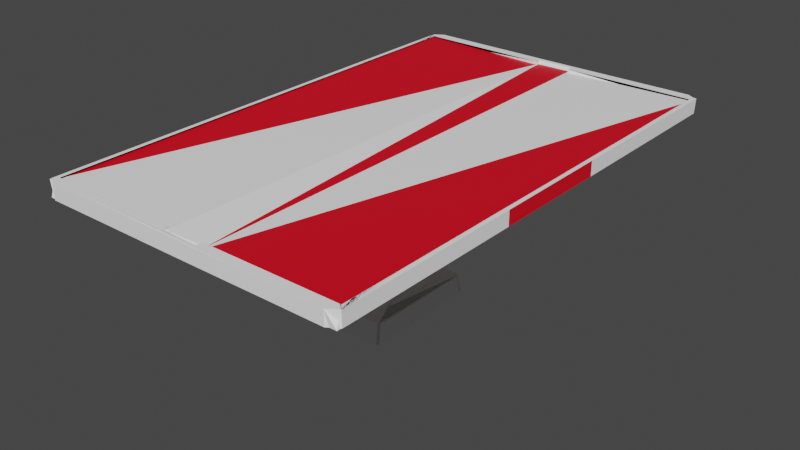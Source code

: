 # Source: GasStation.blend  (saved by Blender 3.6.11; exported with 4.5.12 LTS)
import bpy
from mathutils import Matrix  # noqa: F401  (used for matrix-valued properties, if any)

bpy.ops.wm.read_factory_settings(use_empty=True)
scene = bpy.context.scene
scene.name = 'Scene'

# ---- collections
col_collection = bpy.data.collections.new('Collection'); scene.collection.children.link(col_collection)

# ---- materials (node trees are filled in below, after node groups)
mat_material_005 = bpy.data.materials.new('Material.005')
mat_material_005.use_transparent_shadow = False
mat_material_001 = bpy.data.materials.new('Material.001')
mat_material_001.use_transparent_shadow = False
mat_material_023 = bpy.data.materials.new('Material.023')
mat_material_023.use_transparent_shadow = False
mat_material_025 = bpy.data.materials.new('Material.025')
mat_material_025.use_transparent_shadow = False

# ---- material node trees
mat_material_005.use_nodes = True; mat_material_005.node_tree.nodes.clear()
_N = mat_material_005.node_tree.nodes; _L = mat_material_005.node_tree.links
n0 = _N.new('ShaderNodeBsdfPrincipled'); n0.name = 'Principled BSDF'; n0.location = (10, 300)
n0.distribution = 'GGX'
n0.subsurface_method = 'BURLEY'
n0.inputs[0].default_value = (1.0, 1.0, 1.0, 1.0)
n0.inputs[3].default_value = 1.45
n0.inputs[27].default_value = (0.0, 0.0, 0.0, 1.0)
n0.inputs[28].default_value = 1.0
n1 = _N.new('ShaderNodeOutputMaterial'); n1.name = 'Material Output'; n1.location = (300, 300)
_L.new(n0.outputs[0], n1.inputs[0])
n1.is_active_output = True
mat_material_001.use_nodes = True; mat_material_001.node_tree.nodes.clear()
_N = mat_material_001.node_tree.nodes; _L = mat_material_001.node_tree.links
n0 = _N.new('ShaderNodeBsdfPrincipled'); n0.name = 'Principled BSDF'; n0.location = (10, 300)
n0.distribution = 'GGX'
n0.subsurface_method = 'BURLEY'
n0.inputs[0].default_value = (0.8, 0.0, 0.01341, 1.0)
n0.inputs[3].default_value = 1.45
n0.inputs[27].default_value = (0.0, 0.0, 0.0, 1.0)
n0.inputs[28].default_value = 1.0
n1 = _N.new('ShaderNodeOutputMaterial'); n1.name = 'Material Output'; n1.location = (300, 300)
_L.new(n0.outputs[0], n1.inputs[0])
n1.is_active_output = True
mat_material_023.use_nodes = True; mat_material_023.node_tree.nodes.clear()
_N = mat_material_023.node_tree.nodes; _L = mat_material_023.node_tree.links
n0 = _N.new('ShaderNodeBsdfPrincipled'); n0.name = 'Principled BSDF'; n0.location = (10, 300)
n0.distribution = 'GGX'
n0.subsurface_method = 'BURLEY'
n0.inputs[0].default_value = (0.8, 0.0, 0.01341, 1.0)
n0.inputs[3].default_value = 1.45
n0.inputs[27].default_value = (0.0, 0.0, 0.0, 1.0)
n0.inputs[28].default_value = 1.0
n1 = _N.new('ShaderNodeOutputMaterial'); n1.name = 'Material Output'; n1.location = (300, 300)
_L.new(n0.outputs[0], n1.inputs[0])
n1.is_active_output = True
mat_material_025.use_nodes = True; mat_material_025.node_tree.nodes.clear()
_N = mat_material_025.node_tree.nodes; _L = mat_material_025.node_tree.links
n0 = _N.new('ShaderNodeBsdfPrincipled'); n0.name = 'Principled BSDF'; n0.location = (10, 300)
n0.distribution = 'GGX'
n0.subsurface_method = 'BURLEY'
n0.inputs[0].default_value = (0.8, 0.0, 0.01341, 1.0)
n0.inputs[3].default_value = 1.45
n0.inputs[27].default_value = (0.0, 0.0, 0.0, 1.0)
n0.inputs[28].default_value = 1.0
n1 = _N.new('ShaderNodeOutputMaterial'); n1.name = 'Material Output'; n1.location = (300, 300)
_L.new(n0.outputs[0], n1.inputs[0])
n1.is_active_output = True

# ---- world
world_world = bpy.data.worlds.new('World'); scene.world = world_world
world_world.use_nodes = True; world_world.node_tree.nodes.clear()
_N = world_world.node_tree.nodes; _L = world_world.node_tree.links
n0 = _N.new('ShaderNodeOutputWorld'); n0.name = 'World Output'; n0.location = (300, 300)
n1 = _N.new('ShaderNodeBackground'); n1.name = 'Background'; n1.location = (10, 300)
n1.inputs[0].default_value = (0.05088, 0.05088, 0.05088, 1.0)
_L.new(n1.outputs[0], n0.inputs[0])
n0.is_active_output = True
world_world.color = (0.05088, 0.05088, 0.05088)
world_world.use_sun_shadow = False
world_world.sun_shadow_jitter_overblur = 0.0

# ---- meshes
me_cube_003 = bpy.data.meshes.new('Cube.003')
me_cube_003.from_pydata([(-0.7965, -2.407, -0.2325), (-1.0, -2.198, -0.2325), (-0.4824, -1.178, 0.6056), (-0.4508, -1.29, 0.5264), (-1.0, 2.198, -0.2325), (-0.7965, 2.407, -0.2325), (-0.4508, 1.29, 0.5264), (-0.4824, 1.178, 0.6056), (1.0, -2.198, -0.2325), (0.7965, -2.407, -0.2325), (0.4508, -1.29, 0.5264), (0.4824, -1.178, 0.6056), (0.7965, 2.407, -0.2325), (1.0, 2.198, -0.2325), (0.4824, 1.178, 0.6056), (0.4508, 1.29, 0.5264), (-0.7965, -2.231, 0.5264), (-1.0, -2.022, 0.5264), (-1.0, 2.022, 0.5264), (-0.7965, 2.231, 0.5264), (0.7965, 2.231, 0.5264), (1.0, 2.022, 0.5264), (1.0, -2.022, 0.5264), (0.7965, -2.231, 0.5264), (-0.4508, -1.29, 5.145), (-0.4824, -1.178, 5.066), (-0.4824, 1.178, 5.066), (-0.4508, 1.29, 5.145), (0.4508, 1.29, 5.145), (0.4824, 1.178, 5.066), (0.4824, -1.178, 5.066), (0.4508, -1.29, 5.145), (-0.9476, -2.651, 5.858), (-1.199, -2.393, 5.859), (-1.199, 2.393, 5.859), (-0.9476, 2.651, 5.858), (0.9476, 2.651, 5.858), (1.199, 2.393, 5.859), (1.199, -2.393, 5.859), (0.9476, -2.651, 5.858), (-5.608, -2.256, 5.867), (-5.608, 2.256, 5.867), (5.608, 2.256, 5.867), (5.608, -2.256, 5.867), (-5.777, -2.256, 6.409), (-5.777, 2.256, 6.409), (5.944, 2.256, 6.409), (5.944, -2.256, 6.409), (-0.8056, -9.564, 5.858), (-0.862, -9.325, 5.858), (-0.862, 9.325, 5.858), (-0.8056, 9.564, 5.858), (0.8056, 9.564, 5.858), (0.862, 9.325, 5.858), (0.862, -9.325, 5.858), (0.8056, -9.564, 5.858), (-0.8056, -9.564, 6.4), (-0.862, -9.325, 6.4), (-0.862, 9.325, 6.4), (-0.8056, 9.564, 6.4), (0.8056, 9.564, 6.4), (0.862, 9.325, 6.4), (0.862, -9.325, 6.4), (0.8056, -9.564, 6.4), (5.777, 9.158, 6.409), (5.777, -9.158, 6.409), (5.555, 9.564, 5.868), (5.555, 9.564, 6.409), (-5.555, -9.564, 5.868), (-5.608, -8.988, 5.867), (-5.608, 8.988, 5.867), (-5.555, 9.564, 5.868), (5.608, 8.988, 5.867), (5.608, -8.988, 5.867), (5.555, -9.564, 5.868), (-5.555, -9.564, 6.409), (-5.777, -9.158, 6.409), (-5.777, 9.158, 6.409), (-5.555, 9.564, 6.409), (5.555, -9.564, 6.409), (-0.8056, -2.314, 5.858), (-0.862, -2.256, 5.858), (-0.862, 2.256, 5.858), (-0.8056, 2.314, 5.858), (0.8056, 2.314, 5.858), (0.862, 2.256, 5.858), (0.862, -2.256, 5.858), (0.8056, -2.314, 5.858), (5.944, -9.325, 5.868), (5.944, -2.256, 5.868), (-5.944, -2.256, 5.868), (-5.944, 2.256, 5.868), (5.944, 2.256, 5.868), (-5.944, -9.325, 5.868), (5.944, 9.325, 5.868), (-5.944, 9.325, 5.868), (-0.539, -9.227, 5.858), (-0.5954, -8.988, 5.858), (-0.5954, 8.988, 5.858), (-0.539, 9.227, 5.858), (0.539, 9.227, 5.858), (0.5954, 8.988, 5.858), (0.5954, -8.988, 5.858), (0.539, -9.227, 5.858), (0.539, -9.227, 6.036), (0.9476, -2.651, 6.036), (1.199, -2.393, 6.036), (0.5954, -8.988, 6.036), (-1.199, 2.393, 6.036), (-0.5954, 8.988, 6.036), (1.199, 2.393, 6.036), (0.5954, 8.988, 6.036), (-0.5954, -8.988, 6.036), (-1.199, -2.393, 6.036), (-5.608, -2.256, 6.045), (-0.9476, -2.651, 6.036), (-0.539, -9.227, 6.036), (-5.608, 2.256, 6.045), (0.539, 9.227, 6.036), (0.9476, 2.651, 6.036), (-0.9476, 2.651, 6.036), (-0.539, 9.227, 6.036), (5.608, 2.256, 6.045), (5.608, -2.256, 6.045), (5.608, -8.988, 6.045), (-5.608, -8.988, 6.045), (5.608, 8.988, 6.045), (-5.608, 8.988, 6.045), (-0.4824, -1.257, 0.5264), (-0.4824, 1.257, 0.5264), (0.4824, -1.257, 0.5264), (0.4824, 1.257, 0.5264), (-0.4824, -1.257, 5.145), (-0.4824, 1.257, 5.145), (0.4824, -1.257, 5.145), (0.4824, 1.257, 5.145), (-0.3761, -1.178, 0.6056), (-0.3761, 1.178, 0.6056), (0.3761, -1.178, 0.6056), (0.3761, 1.178, 0.6056), (-0.3761, -1.178, 5.066), (-0.3761, 1.178, 5.066), (0.3761, -1.178, 5.066), (0.3761, 1.178, 5.066), (-5.944, -9.325, 6.409), (-5.944, -2.256, 6.409), (5.777, -2.256, 6.409), (5.944, -9.325, 6.409), (5.944, 9.325, 6.409), (5.777, 2.256, 6.409), (-5.944, 2.256, 6.409), (-5.944, 9.325, 6.409), (-0.6733, -9.397, 6.4), (-0.7297, -9.158, 6.4), (-0.7297, 9.158, 6.4), (-0.6733, 9.397, 6.4), (0.6733, 9.397, 6.4), (0.7297, 9.158, 6.4), (0.7297, -9.158, 6.4), (0.6733, -9.397, 6.4), (-0.8056, -2.314, 6.206), (-0.862, -2.256, 6.206), (-0.862, 2.256, 6.206), (-0.8056, 2.314, 6.206), (0.8056, 2.314, 6.206), (0.862, 2.256, 6.206), (0.862, -2.256, 6.206), (0.8056, -2.314, 6.206), (5.777, 2.256, 6.215), (0.6733, -9.397, 6.206), (5.777, -2.256, 6.215), (0.7297, -9.158, 6.206), (-0.7297, 9.158, 6.206), (0.7297, 9.158, 6.206), (-0.6733, -9.397, 6.206), (-0.7297, -9.158, 6.206), (-0.6733, 9.397, 6.206), (0.6733, 9.397, 6.206), (-5.777, -2.256, 6.215), (-5.777, 2.256, 6.215), (-5.777, -9.158, 6.215), (5.777, -9.158, 6.215), (5.777, 9.158, 6.215), (-5.777, 9.158, 6.215)], [], [(9, 23, 16, 0), (13, 21, 22, 8), (128, 3, 24, 132), (1, 17, 18, 4), (5, 19, 20, 12), (0, 16, 17, 1), (19, 5, 4, 18), (21, 13, 12, 20), (23, 9, 8, 22), (4, 5, 12, 13, 8, 9, 0, 1), (3, 128, 17, 16), (129, 6, 19, 18), (15, 131, 21, 20), (130, 10, 23, 22), (128, 129, 18, 17), (10, 3, 16, 23), (131, 130, 22, 21), (6, 15, 20, 19), (134, 135, 85, 86), (15, 6, 27, 28), (3, 10, 31, 24), (10, 130, 134, 31), (6, 129, 133, 27), (11, 14, 139, 138), (29, 30, 142, 143), (131, 15, 28, 135), (145, 90, 93, 144), (133, 132, 81, 82), (135, 28, 84, 85), (132, 24, 80, 81), (28, 27, 83, 84), (24, 31, 87, 80), (31, 134, 86, 87), (27, 133, 82, 83), (158, 65, 181, 171), (77, 45, 179, 183), (32, 39, 105, 115), (72, 42, 122, 126), (64, 157, 173, 182), (146, 149, 168, 170), (89, 47, 147, 88), (156, 155, 176, 177), (99, 100, 118, 121), (89, 92, 46, 47), (91, 90, 145, 150), (45, 44, 178, 179), (46, 92, 94, 148), (152, 159, 169, 174), (34, 33, 113, 108), (69, 40, 114, 125), (149, 64, 182, 168), (103, 96, 116, 104), (39, 38, 106, 105), (42, 43, 123, 122), (102, 103, 104, 107), (91, 150, 151, 95), (159, 158, 171, 169), (37, 36, 119, 110), (56, 57, 144, 75), (51, 50, 95, 71), (48, 56, 75, 68), (49, 48, 68, 93), (52, 51, 59, 60), (48, 55, 63, 56), (52, 60, 67, 66), (71, 95, 151, 78), (94, 66, 67, 148), (93, 68, 75, 144), (74, 88, 147, 79), (63, 55, 74, 79), (53, 52, 66, 94), (58, 59, 78, 151), (59, 51, 71, 78), (55, 54, 88, 74), (60, 61, 148, 67), (62, 63, 79, 147), (40, 41, 117, 114), (65, 146, 170, 181), (157, 156, 177, 173), (100, 101, 111, 118), (154, 77, 183, 172), (44, 76, 180, 178), (32, 33, 81, 80), (34, 35, 83, 82), (36, 37, 85, 84), (38, 39, 87, 86), (33, 34, 82, 81), (39, 32, 80, 87), (37, 38, 86, 85), (35, 36, 84, 83), (73, 43, 89, 88), (41, 40, 90, 91), (43, 42, 92, 89), (40, 69, 93, 90), (42, 72, 94, 92), (70, 41, 91, 95), (97, 96, 48, 49), (99, 98, 50, 51), (101, 100, 52, 53), (103, 102, 54, 55), (96, 103, 55, 48), (100, 99, 51, 52), (69, 97, 49, 93), (98, 70, 95, 50), (72, 101, 53, 94), (102, 73, 88, 54), (108, 117, 127, 109), (105, 106, 107, 104), (110, 119, 118, 111), (114, 113, 112, 125), (120, 108, 109, 121), (122, 110, 111, 126), (113, 115, 116, 112), (119, 120, 121, 118), (108, 113, 114, 117), (106, 110, 122, 123), (106, 123, 124, 107), (115, 105, 104, 116), (97, 69, 125, 112), (41, 70, 127, 117), (38, 37, 110, 106), (70, 98, 109, 127), (96, 97, 112, 116), (36, 35, 120, 119), (101, 72, 126, 111), (33, 32, 115, 113), (98, 99, 121, 109), (43, 73, 124, 123), (73, 102, 107, 124), (35, 34, 108, 120), (2, 7, 129, 128), (14, 11, 130, 131), (26, 25, 132, 133), (30, 29, 135, 134), (25, 2, 128, 132), (11, 30, 134, 130), (7, 26, 133, 129), (29, 14, 131, 135), (138, 139, 143, 142), (137, 136, 140, 141), (26, 7, 137, 141), (2, 25, 140, 136), (25, 26, 141, 140), (7, 2, 136, 137), (14, 29, 143, 139), (30, 11, 138, 142), (76, 44, 145, 144), (146, 65, 147, 47), (64, 149, 46, 148), (44, 45, 150, 145), (149, 146, 47, 46), (45, 77, 151, 150), (152, 153, 57, 56), (154, 155, 59, 58), (156, 157, 61, 60), (158, 159, 63, 62), (159, 152, 56, 63), (155, 156, 60, 59), (157, 64, 148, 61), (65, 158, 62, 147), (153, 76, 144, 57), (77, 154, 58, 151), (165, 164, 163, 162, 161, 160, 167, 166), (164, 165, 173, 177), (165, 166, 170, 168), (179, 162, 172, 183), (162, 163, 176, 172), (165, 168, 182, 173), (160, 161, 175, 174), (163, 164, 177, 176), (161, 162, 179, 178), (170, 166, 171, 181), (166, 167, 169, 171), (161, 178, 180, 175), (167, 160, 174, 169), (153, 152, 174, 175), (76, 153, 175, 180), (155, 154, 172, 176)])
me_cube_003.polygons.foreach_set('material_index', [0, 0, 0, 0, 0, 0, 0, 0, 0, 0, 0, 0, 0, 0, 0, 0, 0, 0, 1, 0, 0, 0, 0, 0, 0, 0, 0, 1, 1, 1, 1, 1, 1, 1, 0, 0, 1, 0, 0, 1, 0, 0, 0, 1, 1, 1, 0, 0, 1, 0, 0, 0, 1, 1, 0, 0, 0, 1, 0, 0, 0, 0, 0, 0, 0, 0, 0, 0, 0, 0, 0, 0, 0, 0, 0, 0, 1, 0, 0, 0, 0, 0, 1, 1, 1, 1, 1, 1, 1, 1, 0, 1, 1, 0, 0, 0, 0, 0, 0, 0, 0, 0, 0, 0, 0, 0, 0, 0, 0, 0, 0, 0, 0, 0, 1, 1, 0, 0, 0, 0, 1, 0, 0, 1, 0, 1, 0, 0, 0, 1, 0, 0, 0, 0, 0, 0, 0, 0, 0, 0, 0, 0, 0, 0, 0, 0, 0, 0, 0, 1, 1, 0, 0, 0, 0, 0, 0, 0, 0, 0, 0, 0, 1, 0, 1, 0, 0, 0, 0, 0, 1, 0, 0, 0, 0, 0, 0, 0])
_uv = me_cube_003.uv_layers.new(name='UVMap')
_uv.uv.foreach_set('vector', [0.375, 0.7754, 0.625, 0.7754, 0.625, 0.9746, 0.375, 0.9746, 0.375, 0.5108, 0.625, 0.5117, 0.625, 0.7383, 0.375, 0.7392, 0.8413, 0.7322, 0.8354, 0.7349, 0.8354, 0.7349, 0.8413, 0.7322, 0.375, 0.01085, 0.625, 0.0117, 0.625, 0.2383, 0.375, 0.2392, 0.375, 0.2754, 0.625, 0.2754, 0.625, 0.4746, 0.375, 0.4746, 0.375, 0.0, 0.625, 0.0, 0.625, 0.0117, 0.375, 0.01085, 0.625, 0.2754, 0.375, 0.2754, 0.375, 0.2392, 0.625, 0.2383, 0.625, 0.5117, 0.375, 0.5108, 0.375, 0.4746, 0.625, 0.4746, 0.625, 0.7754, 0.375, 0.7754, 0.375, 0.7392, 0.625, 0.7383, 0.125, 0.5108, 0.1504, 0.5, 0.3496, 0.5, 0.375, 0.5108, 0.375, 0.7392, 0.3496, 0.75, 0.1504, 0.75, 0.125, 0.7392, 0.8354, 0.7349, 0.8413, 0.7322, 0.875, 0.7383, 0.8496, 0.75, 0.8413, 0.5178, 0.8354, 0.5151, 0.8496, 0.5, 0.875, 0.5117, 0.6646, 0.5151, 0.6587, 0.5178, 0.625, 0.5117, 0.6504, 0.5, 0.6587, 0.7322, 0.6646, 0.7349, 0.6504, 0.75, 0.625, 0.7383, 0.8413, 0.7322, 0.8413, 0.5178, 0.875, 0.5117, 0.875, 0.7383, 0.6646, 0.7349, 0.8354, 0.7349, 0.8496, 0.75, 0.6504, 0.75, 0.6587, 0.5178, 0.6587, 0.7322, 0.625, 0.7383, 0.625, 0.5117, 0.8354, 0.5151, 0.6646, 0.5151, 0.6504, 0.5, 0.8496, 0.5, 0.6587, 0.7322, 0.6587, 0.5178, 0.6587, 0.5178, 0.6587, 0.7322, 0.6646, 0.5151, 0.8354, 0.5151, 0.8354, 0.5151, 0.6646, 0.5151, 0.8354, 0.7349, 0.6646, 0.7349, 0.6646, 0.7349, 0.8354, 0.7349, 0.6646, 0.7349, 0.6587, 0.7322, 0.6587, 0.7322, 0.6646, 0.7349, 0.8354, 0.5151, 0.8413, 0.5178, 0.8413, 0.5178, 0.8354, 0.5151, 0.6587, 0.7254, 0.6587, 0.5246, 0.6587, 0.5246, 0.6587, 0.7254, 0.6587, 0.5246, 0.6587, 0.7254, 0.6587, 0.7254, 0.6587, 0.5246, 0.6587, 0.5178, 0.6646, 0.5151, 0.6646, 0.5151, 0.6587, 0.5178, 0.8413, 0.7322, 0.8413, 0.7322, 0.8413, 0.7322, 0.8413, 0.7322, 0.8413, 0.5178, 0.8413, 0.7322, 0.8413, 0.7322, 0.8413, 0.5178, 0.6587, 0.5178, 0.6646, 0.5151, 0.6646, 0.5151, 0.6587, 0.5178, 0.8413, 0.7322, 0.8354, 0.7349, 0.8354, 0.7349, 0.8413, 0.7322, 0.6646, 0.5151, 0.8354, 0.5151, 0.8354, 0.5151, 0.6646, 0.5151, 0.8354, 0.7349, 0.6646, 0.7349, 0.6646, 0.7349, 0.8354, 0.7349, 0.6646, 0.7349, 0.6587, 0.7322, 0.6587, 0.7322, 0.6646, 0.7349, 0.8354, 0.5151, 0.8413, 0.5178, 0.8413, 0.5178, 0.8354, 0.5151, 0.6587, 0.7322, 0.6587, 0.7322, 0.6587, 0.7322, 0.6587, 0.7322, 0.8413, 0.5178, 0.8413, 0.5178, 0.8413, 0.5178, 0.8413, 0.5178, 0.8504, 0.7349, 0.6496, 0.7349, 0.6496, 0.7349, 0.8504, 0.7349, 0.6587, 0.5178, 0.6587, 0.5178, 0.6587, 0.5178, 0.6587, 0.5178, 0.6587, 0.5178, 0.6587, 0.5178, 0.6587, 0.5178, 0.6587, 0.5178, 0.6587, 0.7322, 0.6587, 0.5178, 0.6587, 0.5178, 0.6587, 0.7322, 0.6587, 0.7322, 0.6587, 0.7322, 0.6587, 0.7322, 0.6587, 0.7322, 0.6786, 0.5151, 0.8214, 0.5151, 0.8214, 0.5151, 0.6786, 0.5151, 0.8071, 0.5151, 0.6929, 0.5151, 0.6929, 0.5151, 0.8071, 0.5151, 0.6587, 0.7322, 0.6587, 0.5178, 0.6587, 0.5178, 0.6587, 0.7322, 0.8413, 0.5178, 0.8413, 0.7322, 0.8413, 0.7322, 0.8413, 0.5178, 0.8413, 0.5178, 0.8413, 0.7322, 0.8413, 0.7322, 0.8413, 0.5178, 0.6587, 0.5178, 0.6587, 0.5178, 0.6587, 0.5178, 0.6587, 0.5178, 0.8214, 0.7349, 0.6786, 0.7349, 0.6786, 0.7349, 0.8214, 0.7349, 0.8413, 0.5113, 0.8413, 0.7387, 0.8413, 0.7387, 0.8413, 0.5113, 0.8413, 0.7322, 0.8413, 0.7322, 0.8413, 0.7322, 0.8413, 0.7322, 0.6587, 0.5178, 0.6587, 0.5178, 0.6587, 0.5178, 0.6587, 0.5178, 0.6929, 0.7349, 0.8071, 0.7349, 0.8071, 0.7349, 0.6929, 0.7349, 0.6496, 0.7349, 0.6587, 0.7387, 0.6587, 0.7387, 0.6496, 0.7349, 0.6587, 0.5178, 0.6587, 0.7322, 0.6587, 0.7322, 0.6587, 0.5178, 0.6587, 0.7322, 0.6929, 0.7349, 0.6929, 0.7349, 0.6587, 0.7322, 0.8413, 0.5178, 0.8413, 0.5178, 0.8413, 0.5178, 0.8413, 0.5178, 0.6786, 0.7349, 0.6587, 0.7322, 0.6587, 0.7322, 0.6786, 0.7349, 0.6587, 0.5113, 0.6496, 0.5151, 0.6496, 0.5151, 0.6587, 0.5113, 0.8354, 0.7349, 0.8413, 0.7322, 0.8413, 0.7322, 0.8354, 0.7349, 0.8354, 0.5151, 0.8413, 0.5178, 0.8413, 0.5178, 0.8354, 0.5151, 0.8354, 0.7349, 0.8354, 0.7349, 0.8354, 0.7349, 0.8354, 0.7349, 0.8413, 0.7322, 0.8354, 0.7349, 0.8354, 0.7349, 0.8413, 0.7322, 0.6646, 0.5151, 0.8354, 0.5151, 0.8354, 0.5151, 0.6646, 0.5151, 0.8354, 0.7349, 0.6646, 0.7349, 0.6646, 0.7349, 0.8354, 0.7349, 0.6646, 0.5151, 0.6646, 0.5151, 0.6646, 0.5151, 0.6646, 0.5151, 0.8354, 0.5151, 0.8413, 0.5178, 0.8413, 0.5178, 0.8354, 0.5151, 0.6587, 0.5178, 0.6646, 0.5151, 0.6646, 0.5151, 0.6587, 0.5178, 0.8413, 0.7322, 0.8354, 0.7349, 0.8354, 0.7349, 0.8413, 0.7322, 0.6646, 0.7349, 0.6587, 0.7322, 0.6587, 0.7322, 0.6646, 0.7349, 0.6646, 0.7349, 0.6646, 0.7349, 0.6646, 0.7349, 0.6646, 0.7349, 0.6587, 0.5178, 0.6646, 0.5151, 0.6646, 0.5151, 0.6587, 0.5178, 0.8413, 0.5178, 0.8354, 0.5151, 0.8354, 0.5151, 0.8413, 0.5178, 0.8354, 0.5151, 0.8354, 0.5151, 0.8354, 0.5151, 0.8354, 0.5151, 0.6646, 0.7349, 0.6587, 0.7322, 0.6587, 0.7322, 0.6646, 0.7349, 0.6646, 0.5151, 0.6587, 0.5178, 0.6587, 0.5178, 0.6646, 0.5151, 0.6587, 0.7322, 0.6646, 0.7349, 0.6646, 0.7349, 0.6587, 0.7322, 0.8413, 0.7322, 0.8413, 0.5178, 0.8413, 0.5178, 0.8413, 0.7322, 0.6587, 0.7322, 0.6587, 0.7322, 0.6587, 0.7322, 0.6587, 0.7322, 0.6587, 0.5178, 0.6786, 0.5151, 0.6786, 0.5151, 0.6587, 0.5178, 0.6929, 0.5151, 0.6587, 0.5178, 0.6587, 0.5178, 0.6929, 0.5151, 0.8413, 0.5178, 0.8413, 0.5178, 0.8413, 0.5178, 0.8413, 0.5178, 0.8413, 0.7322, 0.8413, 0.7322, 0.8413, 0.7322, 0.8413, 0.7322, 0.8504, 0.7349, 0.8413, 0.7387, 0.8413, 0.7322, 0.8354, 0.7349, 0.8413, 0.5113, 0.8504, 0.5151, 0.8354, 0.5151, 0.8413, 0.5178, 0.6496, 0.5151, 0.6587, 0.5113, 0.6587, 0.5178, 0.6646, 0.5151, 0.6587, 0.7387, 0.6496, 0.7349, 0.6646, 0.7349, 0.6587, 0.7322, 0.8413, 0.7387, 0.8413, 0.5113, 0.8413, 0.5178, 0.8413, 0.7322, 0.6496, 0.7349, 0.8504, 0.7349, 0.8354, 0.7349, 0.6646, 0.7349, 0.6587, 0.5113, 0.6587, 0.7387, 0.6587, 0.7322, 0.6587, 0.5178, 0.8504, 0.5151, 0.6496, 0.5151, 0.6646, 0.5151, 0.8354, 0.5151, 0.6587, 0.7322, 0.6587, 0.7322, 0.6587, 0.7322, 0.6587, 0.7322, 0.8413, 0.5178, 0.8413, 0.7322, 0.8413, 0.7322, 0.8413, 0.5178, 0.6587, 0.7322, 0.6587, 0.5178, 0.6587, 0.5178, 0.6587, 0.7322, 0.8413, 0.7322, 0.8413, 0.7322, 0.8413, 0.7322, 0.8413, 0.7322, 0.6587, 0.5178, 0.6587, 0.5178, 0.6587, 0.5178, 0.6587, 0.5178, 0.8413, 0.5178, 0.8413, 0.5178, 0.8413, 0.5178, 0.8413, 0.5178, 0.8413, 0.7322, 0.8071, 0.7349, 0.8354, 0.7349, 0.8413, 0.7322, 0.8071, 0.5151, 0.8413, 0.5178, 0.8413, 0.5178, 0.8354, 0.5151, 0.6587, 0.5178, 0.6929, 0.5151, 0.6646, 0.5151, 0.6587, 0.5178, 0.6929, 0.7349, 0.6587, 0.7322, 0.6587, 0.7322, 0.6646, 0.7349, 0.8071, 0.7349, 0.6929, 0.7349, 0.6646, 0.7349, 0.8354, 0.7349, 0.6929, 0.5151, 0.8071, 0.5151, 0.8354, 0.5151, 0.6646, 0.5151, 0.8413, 0.7322, 0.8413, 0.7322, 0.8413, 0.7322, 0.8413, 0.7322, 0.8413, 0.5178, 0.8413, 0.5178, 0.8413, 0.5178, 0.8413, 0.5178, 0.6587, 0.5178, 0.6587, 0.5178, 0.6587, 0.5178, 0.6587, 0.5178, 0.6587, 0.7322, 0.6587, 0.7322, 0.6587, 0.7322, 0.6587, 0.7322, 0.8413, 0.5178, 0.8413, 0.5178, 0.8413, 0.5178, 0.8413, 0.5178, 0.6496, 0.7349, 0.6587, 0.7387, 0.6587, 0.7322, 0.6929, 0.7349, 0.6587, 0.5113, 0.6496, 0.5151, 0.6929, 0.5151, 0.6587, 0.5178, 0.8413, 0.7322, 0.8413, 0.7322, 0.8413, 0.7322, 0.8413, 0.7322, 0.8504, 0.5151, 0.8413, 0.5113, 0.8413, 0.5178, 0.8071, 0.5151, 0.6587, 0.5178, 0.6587, 0.5178, 0.6587, 0.5178, 0.6587, 0.5178, 0.8413, 0.7387, 0.8504, 0.7349, 0.8071, 0.7349, 0.8413, 0.7322, 0.6496, 0.5151, 0.8504, 0.5151, 0.8071, 0.5151, 0.6929, 0.5151, 0.8413, 0.5113, 0.8413, 0.7387, 0.8413, 0.7322, 0.8413, 0.5178, 0.6587, 0.7387, 0.6587, 0.5113, 0.6587, 0.5178, 0.6587, 0.7322, 0.6587, 0.7322, 0.6587, 0.7322, 0.6587, 0.7322, 0.6587, 0.7322, 0.8504, 0.7349, 0.6496, 0.7349, 0.6929, 0.7349, 0.8071, 0.7349, 0.8413, 0.7322, 0.8413, 0.7322, 0.8413, 0.7322, 0.8413, 0.7322, 0.8413, 0.5178, 0.8413, 0.5178, 0.8413, 0.5178, 0.8413, 0.5178, 0.6587, 0.7387, 0.6587, 0.5113, 0.6587, 0.5113, 0.6587, 0.7387, 0.8413, 0.5178, 0.8413, 0.5178, 0.8413, 0.5178, 0.8413, 0.5178, 0.8071, 0.7349, 0.8413, 0.7322, 0.8413, 0.7322, 0.8071, 0.7349, 0.6496, 0.5151, 0.8504, 0.5151, 0.8504, 0.5151, 0.6496, 0.5151, 0.6587, 0.5178, 0.6587, 0.5178, 0.6587, 0.5178, 0.6587, 0.5178, 0.8413, 0.7387, 0.8504, 0.7349, 0.8504, 0.7349, 0.8413, 0.7387, 0.8413, 0.5178, 0.8071, 0.5151, 0.8071, 0.5151, 0.8413, 0.5178, 0.6587, 0.7322, 0.6587, 0.7322, 0.6587, 0.7322, 0.6587, 0.7322, 0.6587, 0.7322, 0.6587, 0.7322, 0.6587, 0.7322, 0.6587, 0.7322, 0.8504, 0.5151, 0.8413, 0.5113, 0.8413, 0.5113, 0.8504, 0.5151, 0.8413, 0.7254, 0.8413, 0.5246, 0.8413, 0.5178, 0.8413, 0.7322, 0.6587, 0.5246, 0.6587, 0.7254, 0.6587, 0.7322, 0.6587, 0.5178, 0.8413, 0.5246, 0.8413, 0.7254, 0.8413, 0.7322, 0.8413, 0.5178, 0.6587, 0.7254, 0.6587, 0.5246, 0.6587, 0.5178, 0.6587, 0.7322, 0.8413, 0.7254, 0.8413, 0.7254, 0.8413, 0.7322, 0.8413, 0.7322, 0.6587, 0.7254, 0.6587, 0.7254, 0.6587, 0.7322, 0.6587, 0.7322, 0.8413, 0.5246, 0.8413, 0.5246, 0.8413, 0.5178, 0.8413, 0.5178, 0.6587, 0.5246, 0.6587, 0.5246, 0.6587, 0.5178, 0.6587, 0.5178, 0.6587, 0.7254, 0.6587, 0.5246, 0.6587, 0.5246, 0.6587, 0.7254, 0.8413, 0.5246, 0.8413, 0.7254, 0.8413, 0.7254, 0.8413, 0.5246, 0.8413, 0.5246, 0.8413, 0.5246, 0.8413, 0.5246, 0.8413, 0.5246, 0.8413, 0.7254, 0.8413, 0.7254, 0.8413, 0.7254, 0.8413, 0.7254, 0.8413, 0.7254, 0.8413, 0.5246, 0.8413, 0.5246, 0.8413, 0.7254, 0.8413, 0.5246, 0.8413, 0.7254, 0.8413, 0.7254, 0.8413, 0.5246, 0.6587, 0.5246, 0.6587, 0.5246, 0.6587, 0.5246, 0.6587, 0.5246, 0.6587, 0.7254, 0.6587, 0.7254, 0.6587, 0.7254, 0.6587, 0.7254, 0.8413, 0.7322, 0.8413, 0.7322, 0.8413, 0.7322, 0.8413, 0.7322, 0.6587, 0.7322, 0.6587, 0.7322, 0.6587, 0.7322, 0.6587, 0.7322, 0.6587, 0.5178, 0.6587, 0.5178, 0.6587, 0.5178, 0.6587, 0.5178, 0.8413, 0.7322, 0.8413, 0.5178, 0.8413, 0.5178, 0.8413, 0.7322, 0.6587, 0.5178, 0.6587, 0.7322, 0.6587, 0.7322, 0.6587, 0.5178, 0.8413, 0.5178, 0.8413, 0.5178, 0.8413, 0.5178, 0.8413, 0.5178, 0.8214, 0.7349, 0.8413, 0.7322, 0.8413, 0.7322, 0.8354, 0.7349, 0.8413, 0.5178, 0.8214, 0.5151, 0.8354, 0.5151, 0.8413, 0.5178, 0.6786, 0.5151, 0.6587, 0.5178, 0.6587, 0.5178, 0.6646, 0.5151, 0.6587, 0.7322, 0.6786, 0.7349, 0.6646, 0.7349, 0.6587, 0.7322, 0.6786, 0.7349, 0.8214, 0.7349, 0.8354, 0.7349, 0.6646, 0.7349, 0.8214, 0.5151, 0.6786, 0.5151, 0.6646, 0.5151, 0.8354, 0.5151, 0.6587, 0.5178, 0.6587, 0.5178, 0.6587, 0.5178, 0.6587, 0.5178, 0.6587, 0.7322, 0.6587, 0.7322, 0.6587, 0.7322, 0.6587, 0.7322, 0.8413, 0.7322, 0.8413, 0.7322, 0.8413, 0.7322, 0.8413, 0.7322, 0.8413, 0.5178, 0.8413, 0.5178, 0.8413, 0.5178, 0.8413, 0.5178, 0.6587, 0.5178, 0.6646, 0.5151, 0.8354, 0.5151, 0.8413, 0.5178, 0.8413, 0.7322, 0.8354, 0.7349, 0.6646, 0.7349, 0.6587, 0.7322, 0.6646, 0.5151, 0.6587, 0.5178, 0.6587, 0.5178, 0.6786, 0.5151, 0.6587, 0.5178, 0.6587, 0.7322, 0.6587, 0.7322, 0.6587, 0.5178, 0.8413, 0.5178, 0.8413, 0.5178, 0.8413, 0.5178, 0.8413, 0.5178, 0.8413, 0.5178, 0.8354, 0.5151, 0.8214, 0.5151, 0.8413, 0.5178, 0.6587, 0.5178, 0.6587, 0.5178, 0.6587, 0.5178, 0.6587, 0.5178, 0.8354, 0.7349, 0.8413, 0.7322, 0.8413, 0.7322, 0.8214, 0.7349, 0.8354, 0.5151, 0.6646, 0.5151, 0.6786, 0.5151, 0.8214, 0.5151, 0.8413, 0.7322, 0.8413, 0.5178, 0.8413, 0.5178, 0.8413, 0.7322, 0.6587, 0.7322, 0.6587, 0.7322, 0.6587, 0.7322, 0.6587, 0.7322, 0.6587, 0.7322, 0.6646, 0.7349, 0.6786, 0.7349, 0.6587, 0.7322, 0.8413, 0.7322, 0.8413, 0.7322, 0.8413, 0.7322, 0.8413, 0.7322, 0.6646, 0.7349, 0.8354, 0.7349, 0.8214, 0.7349, 0.6786, 0.7349, 0.8413, 0.7322, 0.8214, 0.7349, 0.8214, 0.7349, 0.8413, 0.7322, 0.8413, 0.7322, 0.8413, 0.7322, 0.8413, 0.7322, 0.8413, 0.7322, 0.8214, 0.5151, 0.8413, 0.5178, 0.8413, 0.5178, 0.8214, 0.5151])
me_cube_003.materials.append(mat_material_005)
me_cube_003.materials.append(mat_material_001)
me_cube_003.update()
me_cube_004 = bpy.data.meshes.new('Cube.004')
me_cube_004.from_pydata([(-0.7965, -2.407, -0.2325), (-1.0, -2.198, -0.2325), (-0.4824, -1.178, 0.6056), (-0.4508, -1.29, 0.5264), (-1.0, 2.198, -0.2325), (-0.7965, 2.407, -0.2325), (-0.4508, 1.29, 0.5264), (-0.4824, 1.178, 0.6056), (1.0, -2.198, -0.2325), (0.7965, -2.407, -0.2325), (0.4508, -1.29, 0.5264), (0.4824, -1.178, 0.6056), (0.7965, 2.407, -0.2325), (1.0, 2.198, -0.2325), (0.4824, 1.178, 0.6056), (0.4508, 1.29, 0.5264), (-0.7965, -2.231, 0.5264), (-1.0, -2.022, 0.5264), (-1.0, 2.022, 0.5264), (-0.7965, 2.231, 0.5264), (0.7965, 2.231, 0.5264), (1.0, 2.022, 0.5264), (1.0, -2.022, 0.5264), (0.7965, -2.231, 0.5264), (-0.4508, -1.29, 5.145), (-0.4824, -1.178, 5.066), (-0.4824, 1.178, 5.066), (-0.4508, 1.29, 5.145), (0.4508, 1.29, 5.145), (0.4824, 1.178, 5.066), (0.4824, -1.178, 5.066), (0.4508, -1.29, 5.145), (-0.9476, -2.651, 5.858), (-1.199, -2.393, 5.859), (-1.199, 2.393, 5.859), (-0.9476, 2.651, 5.858), (0.9476, 2.651, 5.858), (1.199, 2.393, 5.859), (1.199, -2.393, 5.859), (0.9476, -2.651, 5.858), (-5.608, -2.256, 5.867), (-5.608, 2.256, 5.867), (5.608, 2.256, 5.867), (5.608, -2.256, 5.867), (-5.777, -2.256, 6.409), (-5.777, 2.256, 6.409), (5.944, 2.256, 6.409), (5.944, -2.256, 6.409), (-0.8056, -9.564, 5.858), (-0.862, -9.325, 5.858), (-0.862, 9.325, 5.858), (-0.8056, 9.564, 5.858), (0.8056, 9.564, 5.858), (0.862, 9.325, 5.858), (0.862, -9.325, 5.858), (0.8056, -9.564, 5.858), (-0.8056, -9.564, 6.4), (-0.862, -9.325, 6.4), (-0.862, 9.325, 6.4), (-0.8056, 9.564, 6.4), (0.8056, 9.564, 6.4), (0.862, 9.325, 6.4), (0.862, -9.325, 6.4), (0.8056, -9.564, 6.4), (5.777, 9.158, 6.409), (5.777, -9.158, 6.409), (5.555, 9.564, 5.868), (5.555, 9.564, 6.409), (-5.555, -9.564, 5.868), (-5.608, -8.988, 5.867), (-5.608, 8.988, 5.867), (-5.555, 9.564, 5.868), (5.608, 8.988, 5.867), (5.608, -8.988, 5.867), (5.555, -9.564, 5.868), (-5.555, -9.564, 6.409), (-5.777, -9.158, 6.409), (-5.777, 9.158, 6.409), (-5.555, 9.564, 6.409), (5.555, -9.564, 6.409), (-0.8056, -2.314, 5.858), (-0.862, -2.256, 5.858), (-0.862, 2.256, 5.858), (-0.8056, 2.314, 5.858), (0.8056, 2.314, 5.858), (0.862, 2.256, 5.858), (0.862, -2.256, 5.858), (0.8056, -2.314, 5.858), (5.944, -9.325, 5.868), (5.944, -2.256, 5.868), (-5.944, -2.256, 5.868), (-5.944, 2.256, 5.868), (5.944, 2.256, 5.868), (-5.944, -9.325, 5.868), (5.944, 9.325, 5.868), (-5.944, 9.325, 5.868), (-0.539, -9.227, 5.858), (-0.5954, -8.988, 5.858), (-0.5954, 8.988, 5.858), (-0.539, 9.227, 5.858), (0.539, 9.227, 5.858), (0.5954, 8.988, 5.858), (0.5954, -8.988, 5.858), (0.539, -9.227, 5.858), (0.539, -9.227, 6.036), (0.9476, -2.651, 6.036), (1.199, -2.393, 6.036), (0.5954, -8.988, 6.036), (-1.199, 2.393, 6.036), (-0.5954, 8.988, 6.036), (1.199, 2.393, 6.036), (0.5954, 8.988, 6.036), (-0.5954, -8.988, 6.036), (-1.199, -2.393, 6.036), (-5.608, -2.256, 6.045), (-0.9476, -2.651, 6.036), (-0.539, -9.227, 6.036), (-5.608, 2.256, 6.045), (0.539, 9.227, 6.036), (0.9476, 2.651, 6.036), (-0.9476, 2.651, 6.036), (-0.539, 9.227, 6.036), (5.608, 2.256, 6.045), (5.608, -2.256, 6.045), (5.608, -8.988, 6.045), (-5.608, -8.988, 6.045), (5.608, 8.988, 6.045), (-5.608, 8.988, 6.045), (-0.4824, -1.257, 0.5264), (-0.4824, 1.257, 0.5264), (0.4824, -1.257, 0.5264), (0.4824, 1.257, 0.5264), (-0.4824, -1.257, 5.145), (-0.4824, 1.257, 5.145), (0.4824, -1.257, 5.145), (0.4824, 1.257, 5.145), (-0.3761, -1.178, 0.6056), (-0.3761, 1.178, 0.6056), (0.3761, -1.178, 0.6056), (0.3761, 1.178, 0.6056), (-0.3761, -1.178, 5.066), (-0.3761, 1.178, 5.066), (0.3761, -1.178, 5.066), (0.3761, 1.178, 5.066), (-5.944, -9.325, 6.409), (-5.944, -2.256, 6.409), (5.777, -2.256, 6.409), (5.944, -9.325, 6.409), (5.944, 9.325, 6.409), (5.777, 2.256, 6.409), (-5.944, 2.256, 6.409), (-5.944, 9.325, 6.409), (-0.6733, -9.397, 6.4), (-0.7297, -9.158, 6.4), (-0.7297, 9.158, 6.4), (-0.6733, 9.397, 6.4), (0.6733, 9.397, 6.4), (0.7297, 9.158, 6.4), (0.7297, -9.158, 6.4), (0.6733, -9.397, 6.4), (-0.8056, -2.314, 6.206), (-0.862, -2.256, 6.206), (-0.862, 2.256, 6.206), (-0.8056, 2.314, 6.206), (0.8056, 2.314, 6.206), (0.862, 2.256, 6.206), (0.862, -2.256, 6.206), (0.8056, -2.314, 6.206), (5.777, 2.256, 6.215), (0.6733, -9.397, 6.206), (5.777, -2.256, 6.215), (0.7297, -9.158, 6.206), (-0.7297, 9.158, 6.206), (0.7297, 9.158, 6.206), (-0.6733, -9.397, 6.206), (-0.7297, -9.158, 6.206), (-0.6733, 9.397, 6.206), (0.6733, 9.397, 6.206), (-5.777, -2.256, 6.215), (-5.777, 2.256, 6.215), (-5.777, -9.158, 6.215), (5.777, -9.158, 6.215), (5.777, 9.158, 6.215), (-5.777, 9.158, 6.215)], [], [(9, 23, 16, 0), (13, 21, 22, 8), (128, 3, 24, 132), (1, 17, 18, 4), (5, 19, 20, 12), (0, 16, 17, 1), (19, 5, 4, 18), (21, 13, 12, 20), (23, 9, 8, 22), (4, 5, 12, 13, 8, 9, 0, 1), (3, 128, 17, 16), (129, 6, 19, 18), (15, 131, 21, 20), (130, 10, 23, 22), (128, 129, 18, 17), (10, 3, 16, 23), (131, 130, 22, 21), (6, 15, 20, 19), (134, 135, 85, 86), (15, 6, 27, 28), (3, 10, 31, 24), (10, 130, 134, 31), (6, 129, 133, 27), (11, 14, 139, 138), (29, 30, 142, 143), (131, 15, 28, 135), (145, 90, 93, 144), (133, 132, 81, 82), (135, 28, 84, 85), (132, 24, 80, 81), (28, 27, 83, 84), (24, 31, 87, 80), (31, 134, 86, 87), (27, 133, 82, 83), (158, 65, 181, 171), (77, 45, 179, 183), (32, 39, 105, 115), (72, 42, 122, 126), (64, 157, 173, 182), (146, 149, 168, 170), (89, 47, 147, 88), (156, 155, 176, 177), (99, 100, 118, 121), (89, 92, 46, 47), (91, 90, 145, 150), (45, 44, 178, 179), (46, 92, 94, 148), (152, 159, 169, 174), (34, 33, 113, 108), (69, 40, 114, 125), (149, 64, 182, 168), (103, 96, 116, 104), (39, 38, 106, 105), (42, 43, 123, 122), (102, 103, 104, 107), (91, 150, 151, 95), (159, 158, 171, 169), (37, 36, 119, 110), (56, 57, 144, 75), (51, 50, 95, 71), (48, 56, 75, 68), (49, 48, 68, 93), (52, 51, 59, 60), (48, 55, 63, 56), (52, 60, 67, 66), (71, 95, 151, 78), (94, 66, 67, 148), (93, 68, 75, 144), (74, 88, 147, 79), (63, 55, 74, 79), (53, 52, 66, 94), (58, 59, 78, 151), (59, 51, 71, 78), (55, 54, 88, 74), (60, 61, 148, 67), (62, 63, 79, 147), (40, 41, 117, 114), (65, 146, 170, 181), (157, 156, 177, 173), (100, 101, 111, 118), (154, 77, 183, 172), (44, 76, 180, 178), (32, 33, 81, 80), (34, 35, 83, 82), (36, 37, 85, 84), (38, 39, 87, 86), (33, 34, 82, 81), (39, 32, 80, 87), (37, 38, 86, 85), (35, 36, 84, 83), (73, 43, 89, 88), (41, 40, 90, 91), (43, 42, 92, 89), (40, 69, 93, 90), (42, 72, 94, 92), (70, 41, 91, 95), (97, 96, 48, 49), (99, 98, 50, 51), (101, 100, 52, 53), (103, 102, 54, 55), (96, 103, 55, 48), (100, 99, 51, 52), (69, 97, 49, 93), (98, 70, 95, 50), (72, 101, 53, 94), (102, 73, 88, 54), (108, 117, 127, 109), (105, 106, 107, 104), (110, 119, 118, 111), (114, 113, 112, 125), (120, 108, 109, 121), (122, 110, 111, 126), (113, 115, 116, 112), (119, 120, 121, 118), (108, 113, 114, 117), (106, 110, 122, 123), (106, 123, 124, 107), (115, 105, 104, 116), (97, 69, 125, 112), (41, 70, 127, 117), (38, 37, 110, 106), (70, 98, 109, 127), (96, 97, 112, 116), (36, 35, 120, 119), (101, 72, 126, 111), (33, 32, 115, 113), (98, 99, 121, 109), (43, 73, 124, 123), (73, 102, 107, 124), (35, 34, 108, 120), (2, 7, 129, 128), (14, 11, 130, 131), (26, 25, 132, 133), (30, 29, 135, 134), (25, 2, 128, 132), (11, 30, 134, 130), (7, 26, 133, 129), (29, 14, 131, 135), (138, 139, 143, 142), (137, 136, 140, 141), (26, 7, 137, 141), (2, 25, 140, 136), (25, 26, 141, 140), (7, 2, 136, 137), (14, 29, 143, 139), (30, 11, 138, 142), (76, 44, 145, 144), (146, 65, 147, 47), (64, 149, 46, 148), (44, 45, 150, 145), (149, 146, 47, 46), (45, 77, 151, 150), (152, 153, 57, 56), (154, 155, 59, 58), (156, 157, 61, 60), (158, 159, 63, 62), (159, 152, 56, 63), (155, 156, 60, 59), (157, 64, 148, 61), (65, 158, 62, 147), (153, 76, 144, 57), (77, 154, 58, 151), (165, 164, 163, 162, 161, 160, 167, 166), (164, 165, 173, 177), (165, 166, 170, 168), (179, 162, 172, 183), (162, 163, 176, 172), (165, 168, 182, 173), (160, 161, 175, 174), (163, 164, 177, 176), (161, 162, 179, 178), (170, 166, 171, 181), (166, 167, 169, 171), (161, 178, 180, 175), (167, 160, 174, 169), (153, 152, 174, 175), (76, 153, 175, 180), (155, 154, 172, 176)])
me_cube_004.polygons.foreach_set('material_index', [0, 0, 0, 0, 0, 0, 0, 0, 0, 0, 0, 0, 0, 0, 0, 0, 0, 0, 1, 0, 0, 0, 0, 0, 0, 0, 0, 1, 1, 1, 1, 1, 1, 1, 0, 0, 1, 0, 0, 1, 0, 0, 0, 1, 1, 1, 0, 0, 1, 0, 0, 0, 1, 1, 0, 0, 0, 1, 0, 0, 0, 0, 0, 0, 0, 0, 0, 0, 0, 0, 0, 0, 0, 0, 0, 0, 1, 0, 0, 0, 0, 0, 1, 1, 1, 1, 1, 1, 1, 1, 0, 1, 1, 0, 0, 0, 0, 0, 0, 0, 0, 0, 0, 0, 0, 0, 0, 0, 0, 0, 0, 0, 0, 0, 1, 1, 0, 0, 0, 0, 1, 0, 0, 1, 0, 1, 0, 0, 0, 1, 0, 0, 0, 0, 0, 0, 0, 0, 0, 0, 0, 0, 0, 0, 0, 0, 0, 0, 0, 1, 1, 0, 0, 0, 0, 0, 0, 0, 0, 0, 0, 0, 1, 0, 1, 0, 0, 0, 0, 0, 1, 0, 0, 0, 0, 0, 0, 0])
_uv = me_cube_004.uv_layers.new(name='UVMap')
_uv.uv.foreach_set('vector', [0.375, 0.7754, 0.625, 0.7754, 0.625, 0.9746, 0.375, 0.9746, 0.375, 0.5108, 0.625, 0.5117, 0.625, 0.7383, 0.375, 0.7392, 0.8413, 0.7322, 0.8354, 0.7349, 0.8354, 0.7349, 0.8413, 0.7322, 0.375, 0.01085, 0.625, 0.0117, 0.625, 0.2383, 0.375, 0.2392, 0.375, 0.2754, 0.625, 0.2754, 0.625, 0.4746, 0.375, 0.4746, 0.375, 0.0, 0.625, 0.0, 0.625, 0.0117, 0.375, 0.01085, 0.625, 0.2754, 0.375, 0.2754, 0.375, 0.2392, 0.625, 0.2383, 0.625, 0.5117, 0.375, 0.5108, 0.375, 0.4746, 0.625, 0.4746, 0.625, 0.7754, 0.375, 0.7754, 0.375, 0.7392, 0.625, 0.7383, 0.125, 0.5108, 0.1504, 0.5, 0.3496, 0.5, 0.375, 0.5108, 0.375, 0.7392, 0.3496, 0.75, 0.1504, 0.75, 0.125, 0.7392, 0.8354, 0.7349, 0.8413, 0.7322, 0.875, 0.7383, 0.8496, 0.75, 0.8413, 0.5178, 0.8354, 0.5151, 0.8496, 0.5, 0.875, 0.5117, 0.6646, 0.5151, 0.6587, 0.5178, 0.625, 0.5117, 0.6504, 0.5, 0.6587, 0.7322, 0.6646, 0.7349, 0.6504, 0.75, 0.625, 0.7383, 0.8413, 0.7322, 0.8413, 0.5178, 0.875, 0.5117, 0.875, 0.7383, 0.6646, 0.7349, 0.8354, 0.7349, 0.8496, 0.75, 0.6504, 0.75, 0.6587, 0.5178, 0.6587, 0.7322, 0.625, 0.7383, 0.625, 0.5117, 0.8354, 0.5151, 0.6646, 0.5151, 0.6504, 0.5, 0.8496, 0.5, 0.6587, 0.7322, 0.6587, 0.5178, 0.6587, 0.5178, 0.6587, 0.7322, 0.6646, 0.5151, 0.8354, 0.5151, 0.8354, 0.5151, 0.6646, 0.5151, 0.8354, 0.7349, 0.6646, 0.7349, 0.6646, 0.7349, 0.8354, 0.7349, 0.6646, 0.7349, 0.6587, 0.7322, 0.6587, 0.7322, 0.6646, 0.7349, 0.8354, 0.5151, 0.8413, 0.5178, 0.8413, 0.5178, 0.8354, 0.5151, 0.6587, 0.7254, 0.6587, 0.5246, 0.6587, 0.5246, 0.6587, 0.7254, 0.6587, 0.5246, 0.6587, 0.7254, 0.6587, 0.7254, 0.6587, 0.5246, 0.6587, 0.5178, 0.6646, 0.5151, 0.6646, 0.5151, 0.6587, 0.5178, 0.8413, 0.7322, 0.8413, 0.7322, 0.8413, 0.7322, 0.8413, 0.7322, 0.8413, 0.5178, 0.8413, 0.7322, 0.8413, 0.7322, 0.8413, 0.5178, 0.6587, 0.5178, 0.6646, 0.5151, 0.6646, 0.5151, 0.6587, 0.5178, 0.8413, 0.7322, 0.8354, 0.7349, 0.8354, 0.7349, 0.8413, 0.7322, 0.6646, 0.5151, 0.8354, 0.5151, 0.8354, 0.5151, 0.6646, 0.5151, 0.8354, 0.7349, 0.6646, 0.7349, 0.6646, 0.7349, 0.8354, 0.7349, 0.6646, 0.7349, 0.6587, 0.7322, 0.6587, 0.7322, 0.6646, 0.7349, 0.8354, 0.5151, 0.8413, 0.5178, 0.8413, 0.5178, 0.8354, 0.5151, 0.6587, 0.7322, 0.6587, 0.7322, 0.6587, 0.7322, 0.6587, 0.7322, 0.8413, 0.5178, 0.8413, 0.5178, 0.8413, 0.5178, 0.8413, 0.5178, 0.8504, 0.7349, 0.6496, 0.7349, 0.6496, 0.7349, 0.8504, 0.7349, 0.6587, 0.5178, 0.6587, 0.5178, 0.6587, 0.5178, 0.6587, 0.5178, 0.6587, 0.5178, 0.6587, 0.5178, 0.6587, 0.5178, 0.6587, 0.5178, 0.6587, 0.7322, 0.6587, 0.5178, 0.6587, 0.5178, 0.6587, 0.7322, 0.6587, 0.7322, 0.6587, 0.7322, 0.6587, 0.7322, 0.6587, 0.7322, 0.6786, 0.5151, 0.8214, 0.5151, 0.8214, 0.5151, 0.6786, 0.5151, 0.8071, 0.5151, 0.6929, 0.5151, 0.6929, 0.5151, 0.8071, 0.5151, 0.6587, 0.7322, 0.6587, 0.5178, 0.6587, 0.5178, 0.6587, 0.7322, 0.8413, 0.5178, 0.8413, 0.7322, 0.8413, 0.7322, 0.8413, 0.5178, 0.8413, 0.5178, 0.8413, 0.7322, 0.8413, 0.7322, 0.8413, 0.5178, 0.6587, 0.5178, 0.6587, 0.5178, 0.6587, 0.5178, 0.6587, 0.5178, 0.8214, 0.7349, 0.6786, 0.7349, 0.6786, 0.7349, 0.8214, 0.7349, 0.8413, 0.5113, 0.8413, 0.7387, 0.8413, 0.7387, 0.8413, 0.5113, 0.8413, 0.7322, 0.8413, 0.7322, 0.8413, 0.7322, 0.8413, 0.7322, 0.6587, 0.5178, 0.6587, 0.5178, 0.6587, 0.5178, 0.6587, 0.5178, 0.6929, 0.7349, 0.8071, 0.7349, 0.8071, 0.7349, 0.6929, 0.7349, 0.6496, 0.7349, 0.6587, 0.7387, 0.6587, 0.7387, 0.6496, 0.7349, 0.6587, 0.5178, 0.6587, 0.7322, 0.6587, 0.7322, 0.6587, 0.5178, 0.6587, 0.7322, 0.6929, 0.7349, 0.6929, 0.7349, 0.6587, 0.7322, 0.8413, 0.5178, 0.8413, 0.5178, 0.8413, 0.5178, 0.8413, 0.5178, 0.6786, 0.7349, 0.6587, 0.7322, 0.6587, 0.7322, 0.6786, 0.7349, 0.6587, 0.5113, 0.6496, 0.5151, 0.6496, 0.5151, 0.6587, 0.5113, 0.8354, 0.7349, 0.8413, 0.7322, 0.8413, 0.7322, 0.8354, 0.7349, 0.8354, 0.5151, 0.8413, 0.5178, 0.8413, 0.5178, 0.8354, 0.5151, 0.8354, 0.7349, 0.8354, 0.7349, 0.8354, 0.7349, 0.8354, 0.7349, 0.8413, 0.7322, 0.8354, 0.7349, 0.8354, 0.7349, 0.8413, 0.7322, 0.6646, 0.5151, 0.8354, 0.5151, 0.8354, 0.5151, 0.6646, 0.5151, 0.8354, 0.7349, 0.6646, 0.7349, 0.6646, 0.7349, 0.8354, 0.7349, 0.6646, 0.5151, 0.6646, 0.5151, 0.6646, 0.5151, 0.6646, 0.5151, 0.8354, 0.5151, 0.8413, 0.5178, 0.8413, 0.5178, 0.8354, 0.5151, 0.6587, 0.5178, 0.6646, 0.5151, 0.6646, 0.5151, 0.6587, 0.5178, 0.8413, 0.7322, 0.8354, 0.7349, 0.8354, 0.7349, 0.8413, 0.7322, 0.6646, 0.7349, 0.6587, 0.7322, 0.6587, 0.7322, 0.6646, 0.7349, 0.6646, 0.7349, 0.6646, 0.7349, 0.6646, 0.7349, 0.6646, 0.7349, 0.6587, 0.5178, 0.6646, 0.5151, 0.6646, 0.5151, 0.6587, 0.5178, 0.8413, 0.5178, 0.8354, 0.5151, 0.8354, 0.5151, 0.8413, 0.5178, 0.8354, 0.5151, 0.8354, 0.5151, 0.8354, 0.5151, 0.8354, 0.5151, 0.6646, 0.7349, 0.6587, 0.7322, 0.6587, 0.7322, 0.6646, 0.7349, 0.6646, 0.5151, 0.6587, 0.5178, 0.6587, 0.5178, 0.6646, 0.5151, 0.6587, 0.7322, 0.6646, 0.7349, 0.6646, 0.7349, 0.6587, 0.7322, 0.8413, 0.7322, 0.8413, 0.5178, 0.8413, 0.5178, 0.8413, 0.7322, 0.6587, 0.7322, 0.6587, 0.7322, 0.6587, 0.7322, 0.6587, 0.7322, 0.6587, 0.5178, 0.6786, 0.5151, 0.6786, 0.5151, 0.6587, 0.5178, 0.6929, 0.5151, 0.6587, 0.5178, 0.6587, 0.5178, 0.6929, 0.5151, 0.8413, 0.5178, 0.8413, 0.5178, 0.8413, 0.5178, 0.8413, 0.5178, 0.8413, 0.7322, 0.8413, 0.7322, 0.8413, 0.7322, 0.8413, 0.7322, 0.8504, 0.7349, 0.8413, 0.7387, 0.8413, 0.7322, 0.8354, 0.7349, 0.8413, 0.5113, 0.8504, 0.5151, 0.8354, 0.5151, 0.8413, 0.5178, 0.6496, 0.5151, 0.6587, 0.5113, 0.6587, 0.5178, 0.6646, 0.5151, 0.6587, 0.7387, 0.6496, 0.7349, 0.6646, 0.7349, 0.6587, 0.7322, 0.8413, 0.7387, 0.8413, 0.5113, 0.8413, 0.5178, 0.8413, 0.7322, 0.6496, 0.7349, 0.8504, 0.7349, 0.8354, 0.7349, 0.6646, 0.7349, 0.6587, 0.5113, 0.6587, 0.7387, 0.6587, 0.7322, 0.6587, 0.5178, 0.8504, 0.5151, 0.6496, 0.5151, 0.6646, 0.5151, 0.8354, 0.5151, 0.6587, 0.7322, 0.6587, 0.7322, 0.6587, 0.7322, 0.6587, 0.7322, 0.8413, 0.5178, 0.8413, 0.7322, 0.8413, 0.7322, 0.8413, 0.5178, 0.6587, 0.7322, 0.6587, 0.5178, 0.6587, 0.5178, 0.6587, 0.7322, 0.8413, 0.7322, 0.8413, 0.7322, 0.8413, 0.7322, 0.8413, 0.7322, 0.6587, 0.5178, 0.6587, 0.5178, 0.6587, 0.5178, 0.6587, 0.5178, 0.8413, 0.5178, 0.8413, 0.5178, 0.8413, 0.5178, 0.8413, 0.5178, 0.8413, 0.7322, 0.8071, 0.7349, 0.8354, 0.7349, 0.8413, 0.7322, 0.8071, 0.5151, 0.8413, 0.5178, 0.8413, 0.5178, 0.8354, 0.5151, 0.6587, 0.5178, 0.6929, 0.5151, 0.6646, 0.5151, 0.6587, 0.5178, 0.6929, 0.7349, 0.6587, 0.7322, 0.6587, 0.7322, 0.6646, 0.7349, 0.8071, 0.7349, 0.6929, 0.7349, 0.6646, 0.7349, 0.8354, 0.7349, 0.6929, 0.5151, 0.8071, 0.5151, 0.8354, 0.5151, 0.6646, 0.5151, 0.8413, 0.7322, 0.8413, 0.7322, 0.8413, 0.7322, 0.8413, 0.7322, 0.8413, 0.5178, 0.8413, 0.5178, 0.8413, 0.5178, 0.8413, 0.5178, 0.6587, 0.5178, 0.6587, 0.5178, 0.6587, 0.5178, 0.6587, 0.5178, 0.6587, 0.7322, 0.6587, 0.7322, 0.6587, 0.7322, 0.6587, 0.7322, 0.8413, 0.5178, 0.8413, 0.5178, 0.8413, 0.5178, 0.8413, 0.5178, 0.6496, 0.7349, 0.6587, 0.7387, 0.6587, 0.7322, 0.6929, 0.7349, 0.6587, 0.5113, 0.6496, 0.5151, 0.6929, 0.5151, 0.6587, 0.5178, 0.8413, 0.7322, 0.8413, 0.7322, 0.8413, 0.7322, 0.8413, 0.7322, 0.8504, 0.5151, 0.8413, 0.5113, 0.8413, 0.5178, 0.8071, 0.5151, 0.6587, 0.5178, 0.6587, 0.5178, 0.6587, 0.5178, 0.6587, 0.5178, 0.8413, 0.7387, 0.8504, 0.7349, 0.8071, 0.7349, 0.8413, 0.7322, 0.6496, 0.5151, 0.8504, 0.5151, 0.8071, 0.5151, 0.6929, 0.5151, 0.8413, 0.5113, 0.8413, 0.7387, 0.8413, 0.7322, 0.8413, 0.5178, 0.6587, 0.7387, 0.6587, 0.5113, 0.6587, 0.5178, 0.6587, 0.7322, 0.6587, 0.7322, 0.6587, 0.7322, 0.6587, 0.7322, 0.6587, 0.7322, 0.8504, 0.7349, 0.6496, 0.7349, 0.6929, 0.7349, 0.8071, 0.7349, 0.8413, 0.7322, 0.8413, 0.7322, 0.8413, 0.7322, 0.8413, 0.7322, 0.8413, 0.5178, 0.8413, 0.5178, 0.8413, 0.5178, 0.8413, 0.5178, 0.6587, 0.7387, 0.6587, 0.5113, 0.6587, 0.5113, 0.6587, 0.7387, 0.8413, 0.5178, 0.8413, 0.5178, 0.8413, 0.5178, 0.8413, 0.5178, 0.8071, 0.7349, 0.8413, 0.7322, 0.8413, 0.7322, 0.8071, 0.7349, 0.6496, 0.5151, 0.8504, 0.5151, 0.8504, 0.5151, 0.6496, 0.5151, 0.6587, 0.5178, 0.6587, 0.5178, 0.6587, 0.5178, 0.6587, 0.5178, 0.8413, 0.7387, 0.8504, 0.7349, 0.8504, 0.7349, 0.8413, 0.7387, 0.8413, 0.5178, 0.8071, 0.5151, 0.8071, 0.5151, 0.8413, 0.5178, 0.6587, 0.7322, 0.6587, 0.7322, 0.6587, 0.7322, 0.6587, 0.7322, 0.6587, 0.7322, 0.6587, 0.7322, 0.6587, 0.7322, 0.6587, 0.7322, 0.8504, 0.5151, 0.8413, 0.5113, 0.8413, 0.5113, 0.8504, 0.5151, 0.8413, 0.7254, 0.8413, 0.5246, 0.8413, 0.5178, 0.8413, 0.7322, 0.6587, 0.5246, 0.6587, 0.7254, 0.6587, 0.7322, 0.6587, 0.5178, 0.8413, 0.5246, 0.8413, 0.7254, 0.8413, 0.7322, 0.8413, 0.5178, 0.6587, 0.7254, 0.6587, 0.5246, 0.6587, 0.5178, 0.6587, 0.7322, 0.8413, 0.7254, 0.8413, 0.7254, 0.8413, 0.7322, 0.8413, 0.7322, 0.6587, 0.7254, 0.6587, 0.7254, 0.6587, 0.7322, 0.6587, 0.7322, 0.8413, 0.5246, 0.8413, 0.5246, 0.8413, 0.5178, 0.8413, 0.5178, 0.6587, 0.5246, 0.6587, 0.5246, 0.6587, 0.5178, 0.6587, 0.5178, 0.6587, 0.7254, 0.6587, 0.5246, 0.6587, 0.5246, 0.6587, 0.7254, 0.8413, 0.5246, 0.8413, 0.7254, 0.8413, 0.7254, 0.8413, 0.5246, 0.8413, 0.5246, 0.8413, 0.5246, 0.8413, 0.5246, 0.8413, 0.5246, 0.8413, 0.7254, 0.8413, 0.7254, 0.8413, 0.7254, 0.8413, 0.7254, 0.8413, 0.7254, 0.8413, 0.5246, 0.8413, 0.5246, 0.8413, 0.7254, 0.8413, 0.5246, 0.8413, 0.7254, 0.8413, 0.7254, 0.8413, 0.5246, 0.6587, 0.5246, 0.6587, 0.5246, 0.6587, 0.5246, 0.6587, 0.5246, 0.6587, 0.7254, 0.6587, 0.7254, 0.6587, 0.7254, 0.6587, 0.7254, 0.8413, 0.7322, 0.8413, 0.7322, 0.8413, 0.7322, 0.8413, 0.7322, 0.6587, 0.7322, 0.6587, 0.7322, 0.6587, 0.7322, 0.6587, 0.7322, 0.6587, 0.5178, 0.6587, 0.5178, 0.6587, 0.5178, 0.6587, 0.5178, 0.8413, 0.7322, 0.8413, 0.5178, 0.8413, 0.5178, 0.8413, 0.7322, 0.6587, 0.5178, 0.6587, 0.7322, 0.6587, 0.7322, 0.6587, 0.5178, 0.8413, 0.5178, 0.8413, 0.5178, 0.8413, 0.5178, 0.8413, 0.5178, 0.8214, 0.7349, 0.8413, 0.7322, 0.8413, 0.7322, 0.8354, 0.7349, 0.8413, 0.5178, 0.8214, 0.5151, 0.8354, 0.5151, 0.8413, 0.5178, 0.6786, 0.5151, 0.6587, 0.5178, 0.6587, 0.5178, 0.6646, 0.5151, 0.6587, 0.7322, 0.6786, 0.7349, 0.6646, 0.7349, 0.6587, 0.7322, 0.6786, 0.7349, 0.8214, 0.7349, 0.8354, 0.7349, 0.6646, 0.7349, 0.8214, 0.5151, 0.6786, 0.5151, 0.6646, 0.5151, 0.8354, 0.5151, 0.6587, 0.5178, 0.6587, 0.5178, 0.6587, 0.5178, 0.6587, 0.5178, 0.6587, 0.7322, 0.6587, 0.7322, 0.6587, 0.7322, 0.6587, 0.7322, 0.8413, 0.7322, 0.8413, 0.7322, 0.8413, 0.7322, 0.8413, 0.7322, 0.8413, 0.5178, 0.8413, 0.5178, 0.8413, 0.5178, 0.8413, 0.5178, 0.6587, 0.5178, 0.6646, 0.5151, 0.8354, 0.5151, 0.8413, 0.5178, 0.8413, 0.7322, 0.8354, 0.7349, 0.6646, 0.7349, 0.6587, 0.7322, 0.6646, 0.5151, 0.6587, 0.5178, 0.6587, 0.5178, 0.6786, 0.5151, 0.6587, 0.5178, 0.6587, 0.7322, 0.6587, 0.7322, 0.6587, 0.5178, 0.8413, 0.5178, 0.8413, 0.5178, 0.8413, 0.5178, 0.8413, 0.5178, 0.8413, 0.5178, 0.8354, 0.5151, 0.8214, 0.5151, 0.8413, 0.5178, 0.6587, 0.5178, 0.6587, 0.5178, 0.6587, 0.5178, 0.6587, 0.5178, 0.8354, 0.7349, 0.8413, 0.7322, 0.8413, 0.7322, 0.8214, 0.7349, 0.8354, 0.5151, 0.6646, 0.5151, 0.6786, 0.5151, 0.8214, 0.5151, 0.8413, 0.7322, 0.8413, 0.5178, 0.8413, 0.5178, 0.8413, 0.7322, 0.6587, 0.7322, 0.6587, 0.7322, 0.6587, 0.7322, 0.6587, 0.7322, 0.6587, 0.7322, 0.6646, 0.7349, 0.6786, 0.7349, 0.6587, 0.7322, 0.8413, 0.7322, 0.8413, 0.7322, 0.8413, 0.7322, 0.8413, 0.7322, 0.6646, 0.7349, 0.8354, 0.7349, 0.8214, 0.7349, 0.6786, 0.7349, 0.8413, 0.7322, 0.8214, 0.7349, 0.8214, 0.7349, 0.8413, 0.7322, 0.8413, 0.7322, 0.8413, 0.7322, 0.8413, 0.7322, 0.8413, 0.7322, 0.8214, 0.5151, 0.8413, 0.5178, 0.8413, 0.5178, 0.8214, 0.5151])
me_cube_004.materials.append(mat_material_005)
me_cube_004.materials.append(mat_material_023)
me_cube_004.update()
me_cube_005 = bpy.data.meshes.new('Cube.005')
me_cube_005.from_pydata([(-0.7965, -2.407, -0.2325), (-1.0, -2.198, -0.2325), (-0.4824, -1.178, 0.6056), (-0.4508, -1.29, 0.5264), (-1.0, 2.198, -0.2325), (-0.7965, 2.407, -0.2325), (-0.4508, 1.29, 0.5264), (-0.4824, 1.178, 0.6056), (1.0, -2.198, -0.2325), (0.7965, -2.407, -0.2325), (0.4508, -1.29, 0.5264), (0.4824, -1.178, 0.6056), (0.7965, 2.407, -0.2325), (1.0, 2.198, -0.2325), (0.4824, 1.178, 0.6056), (0.4508, 1.29, 0.5264), (-0.7965, -2.231, 0.5264), (-1.0, -2.022, 0.5264), (-1.0, 2.022, 0.5264), (-0.7965, 2.231, 0.5264), (0.7965, 2.231, 0.5264), (1.0, 2.022, 0.5264), (1.0, -2.022, 0.5264), (0.7965, -2.231, 0.5264), (-0.4508, -1.29, 5.145), (-0.4824, -1.178, 5.066), (-0.4824, 1.178, 5.066), (-0.4508, 1.29, 5.145), (0.4508, 1.29, 5.145), (0.4824, 1.178, 5.066), (0.4824, -1.178, 5.066), (0.4508, -1.29, 5.145), (-0.9476, -2.651, 5.858), (-1.199, -2.393, 5.859), (-1.199, 2.393, 5.859), (-0.9476, 2.651, 5.858), (0.9476, 2.651, 5.858), (1.199, 2.393, 5.859), (1.199, -2.393, 5.859), (0.9476, -2.651, 5.858), (-5.608, -2.256, 5.867), (-5.608, 2.256, 5.867), (5.608, 2.256, 5.867), (5.608, -2.256, 5.867), (-5.777, -2.256, 6.409), (-5.777, 2.256, 6.409), (5.944, 2.256, 6.409), (5.944, -2.256, 6.409), (-0.8056, -9.564, 5.858), (-0.862, -9.325, 5.858), (-0.862, 9.325, 5.858), (-0.8056, 9.564, 5.858), (0.8056, 9.564, 5.858), (0.862, 9.325, 5.858), (0.862, -9.325, 5.858), (0.8056, -9.564, 5.858), (-0.8056, -9.564, 6.4), (-0.862, -9.325, 6.4), (-0.862, 9.325, 6.4), (-0.8056, 9.564, 6.4), (0.8056, 9.564, 6.4), (0.862, 9.325, 6.4), (0.862, -9.325, 6.4), (0.8056, -9.564, 6.4), (5.777, 9.158, 6.409), (5.777, -9.158, 6.409), (5.555, 9.564, 5.868), (5.555, 9.564, 6.409), (-5.555, -9.564, 5.868), (-5.608, -8.988, 5.867), (-5.608, 8.988, 5.867), (-5.555, 9.564, 5.868), (5.608, 8.988, 5.867), (5.608, -8.988, 5.867), (5.555, -9.564, 5.868), (-5.555, -9.564, 6.409), (-5.777, -9.158, 6.409), (-5.777, 9.158, 6.409), (-5.555, 9.564, 6.409), (5.555, -9.564, 6.409), (-0.8056, -2.314, 5.858), (-0.862, -2.256, 5.858), (-0.862, 2.256, 5.858), (-0.8056, 2.314, 5.858), (0.8056, 2.314, 5.858), (0.862, 2.256, 5.858), (0.862, -2.256, 5.858), (0.8056, -2.314, 5.858), (5.944, -9.325, 5.868), (5.944, -2.256, 5.868), (-5.944, -2.256, 5.868), (-5.944, 2.256, 5.868), (5.944, 2.256, 5.868), (-5.944, -9.325, 5.868), (5.944, 9.325, 5.868), (-5.944, 9.325, 5.868), (-0.539, -9.227, 5.858), (-0.5954, -8.988, 5.858), (-0.5954, 8.988, 5.858), (-0.539, 9.227, 5.858), (0.539, 9.227, 5.858), (0.5954, 8.988, 5.858), (0.5954, -8.988, 5.858), (0.539, -9.227, 5.858), (0.539, -9.227, 6.036), (0.9476, -2.651, 6.036), (1.199, -2.393, 6.036), (0.5954, -8.988, 6.036), (-1.199, 2.393, 6.036), (-0.5954, 8.988, 6.036), (1.199, 2.393, 6.036), (0.5954, 8.988, 6.036), (-0.5954, -8.988, 6.036), (-1.199, -2.393, 6.036), (-5.608, -2.256, 6.045), (-0.9476, -2.651, 6.036), (-0.539, -9.227, 6.036), (-5.608, 2.256, 6.045), (0.539, 9.227, 6.036), (0.9476, 2.651, 6.036), (-0.9476, 2.651, 6.036), (-0.539, 9.227, 6.036), (5.608, 2.256, 6.045), (5.608, -2.256, 6.045), (5.608, -8.988, 6.045), (-5.608, -8.988, 6.045), (5.608, 8.988, 6.045), (-5.608, 8.988, 6.045), (-0.4824, -1.257, 0.5264), (-0.4824, 1.257, 0.5264), (0.4824, -1.257, 0.5264), (0.4824, 1.257, 0.5264), (-0.4824, -1.257, 5.145), (-0.4824, 1.257, 5.145), (0.4824, -1.257, 5.145), (0.4824, 1.257, 5.145), (-0.3761, -1.178, 0.6056), (-0.3761, 1.178, 0.6056), (0.3761, -1.178, 0.6056), (0.3761, 1.178, 0.6056), (-0.3761, -1.178, 5.066), (-0.3761, 1.178, 5.066), (0.3761, -1.178, 5.066), (0.3761, 1.178, 5.066), (-5.944, -9.325, 6.409), (-5.944, -2.256, 6.409), (5.777, -2.256, 6.409), (5.944, -9.325, 6.409), (5.944, 9.325, 6.409), (5.777, 2.256, 6.409), (-5.944, 2.256, 6.409), (-5.944, 9.325, 6.409), (-0.6733, -9.397, 6.4), (-0.7297, -9.158, 6.4), (-0.7297, 9.158, 6.4), (-0.6733, 9.397, 6.4), (0.6733, 9.397, 6.4), (0.7297, 9.158, 6.4), (0.7297, -9.158, 6.4), (0.6733, -9.397, 6.4), (-0.8056, -2.314, 6.206), (-0.862, -2.256, 6.206), (-0.862, 2.256, 6.206), (-0.8056, 2.314, 6.206), (0.8056, 2.314, 6.206), (0.862, 2.256, 6.206), (0.862, -2.256, 6.206), (0.8056, -2.314, 6.206), (5.777, 2.256, 6.215), (0.6733, -9.397, 6.206), (5.777, -2.256, 6.215), (0.7297, -9.158, 6.206), (-0.7297, 9.158, 6.206), (0.7297, 9.158, 6.206), (-0.6733, -9.397, 6.206), (-0.7297, -9.158, 6.206), (-0.6733, 9.397, 6.206), (0.6733, 9.397, 6.206), (-5.777, -2.256, 6.215), (-5.777, 2.256, 6.215), (-5.777, -9.158, 6.215), (5.777, -9.158, 6.215), (5.777, 9.158, 6.215), (-5.777, 9.158, 6.215)], [], [(9, 23, 16, 0), (13, 21, 22, 8), (128, 3, 24, 132), (1, 17, 18, 4), (5, 19, 20, 12), (0, 16, 17, 1), (19, 5, 4, 18), (21, 13, 12, 20), (23, 9, 8, 22), (4, 5, 12, 13, 8, 9, 0, 1), (3, 128, 17, 16), (129, 6, 19, 18), (15, 131, 21, 20), (130, 10, 23, 22), (128, 129, 18, 17), (10, 3, 16, 23), (131, 130, 22, 21), (6, 15, 20, 19), (134, 135, 85, 86), (15, 6, 27, 28), (3, 10, 31, 24), (10, 130, 134, 31), (6, 129, 133, 27), (11, 14, 139, 138), (29, 30, 142, 143), (131, 15, 28, 135), (145, 90, 93, 144), (133, 132, 81, 82), (135, 28, 84, 85), (132, 24, 80, 81), (28, 27, 83, 84), (24, 31, 87, 80), (31, 134, 86, 87), (27, 133, 82, 83), (158, 65, 181, 171), (77, 45, 179, 183), (32, 39, 105, 115), (72, 42, 122, 126), (64, 157, 173, 182), (146, 149, 168, 170), (89, 47, 147, 88), (156, 155, 176, 177), (99, 100, 118, 121), (89, 92, 46, 47), (91, 90, 145, 150), (45, 44, 178, 179), (46, 92, 94, 148), (152, 159, 169, 174), (34, 33, 113, 108), (69, 40, 114, 125), (149, 64, 182, 168), (103, 96, 116, 104), (39, 38, 106, 105), (42, 43, 123, 122), (102, 103, 104, 107), (91, 150, 151, 95), (159, 158, 171, 169), (37, 36, 119, 110), (56, 57, 144, 75), (51, 50, 95, 71), (48, 56, 75, 68), (49, 48, 68, 93), (52, 51, 59, 60), (48, 55, 63, 56), (52, 60, 67, 66), (71, 95, 151, 78), (94, 66, 67, 148), (93, 68, 75, 144), (74, 88, 147, 79), (63, 55, 74, 79), (53, 52, 66, 94), (58, 59, 78, 151), (59, 51, 71, 78), (55, 54, 88, 74), (60, 61, 148, 67), (62, 63, 79, 147), (40, 41, 117, 114), (65, 146, 170, 181), (157, 156, 177, 173), (100, 101, 111, 118), (154, 77, 183, 172), (44, 76, 180, 178), (32, 33, 81, 80), (34, 35, 83, 82), (36, 37, 85, 84), (38, 39, 87, 86), (33, 34, 82, 81), (39, 32, 80, 87), (37, 38, 86, 85), (35, 36, 84, 83), (73, 43, 89, 88), (41, 40, 90, 91), (43, 42, 92, 89), (40, 69, 93, 90), (42, 72, 94, 92), (70, 41, 91, 95), (97, 96, 48, 49), (99, 98, 50, 51), (101, 100, 52, 53), (103, 102, 54, 55), (96, 103, 55, 48), (100, 99, 51, 52), (69, 97, 49, 93), (98, 70, 95, 50), (72, 101, 53, 94), (102, 73, 88, 54), (108, 117, 127, 109), (105, 106, 107, 104), (110, 119, 118, 111), (114, 113, 112, 125), (120, 108, 109, 121), (122, 110, 111, 126), (113, 115, 116, 112), (119, 120, 121, 118), (108, 113, 114, 117), (106, 110, 122, 123), (106, 123, 124, 107), (115, 105, 104, 116), (97, 69, 125, 112), (41, 70, 127, 117), (38, 37, 110, 106), (70, 98, 109, 127), (96, 97, 112, 116), (36, 35, 120, 119), (101, 72, 126, 111), (33, 32, 115, 113), (98, 99, 121, 109), (43, 73, 124, 123), (73, 102, 107, 124), (35, 34, 108, 120), (2, 7, 129, 128), (14, 11, 130, 131), (26, 25, 132, 133), (30, 29, 135, 134), (25, 2, 128, 132), (11, 30, 134, 130), (7, 26, 133, 129), (29, 14, 131, 135), (138, 139, 143, 142), (137, 136, 140, 141), (26, 7, 137, 141), (2, 25, 140, 136), (25, 26, 141, 140), (7, 2, 136, 137), (14, 29, 143, 139), (30, 11, 138, 142), (76, 44, 145, 144), (146, 65, 147, 47), (64, 149, 46, 148), (44, 45, 150, 145), (149, 146, 47, 46), (45, 77, 151, 150), (152, 153, 57, 56), (154, 155, 59, 58), (156, 157, 61, 60), (158, 159, 63, 62), (159, 152, 56, 63), (155, 156, 60, 59), (157, 64, 148, 61), (65, 158, 62, 147), (153, 76, 144, 57), (77, 154, 58, 151), (165, 164, 163, 162, 161, 160, 167, 166), (164, 165, 173, 177), (165, 166, 170, 168), (179, 162, 172, 183), (162, 163, 176, 172), (165, 168, 182, 173), (160, 161, 175, 174), (163, 164, 177, 176), (161, 162, 179, 178), (170, 166, 171, 181), (166, 167, 169, 171), (161, 178, 180, 175), (167, 160, 174, 169), (153, 152, 174, 175), (76, 153, 175, 180), (155, 154, 172, 176)])
me_cube_005.polygons.foreach_set('material_index', [0, 0, 0, 0, 0, 0, 0, 0, 0, 0, 0, 0, 0, 0, 0, 0, 0, 0, 1, 0, 0, 0, 0, 0, 0, 0, 0, 1, 1, 1, 1, 1, 1, 1, 0, 0, 1, 0, 0, 1, 0, 0, 0, 1, 1, 1, 0, 0, 1, 0, 0, 0, 1, 1, 0, 0, 0, 1, 0, 0, 0, 0, 0, 0, 0, 0, 0, 0, 0, 0, 0, 0, 0, 0, 0, 0, 1, 0, 0, 0, 0, 0, 1, 1, 1, 1, 1, 1, 1, 1, 0, 1, 1, 0, 0, 0, 0, 0, 0, 0, 0, 0, 0, 0, 0, 0, 0, 0, 0, 0, 0, 0, 0, 0, 1, 1, 0, 0, 0, 0, 1, 0, 0, 1, 0, 1, 0, 0, 0, 1, 0, 0, 0, 0, 0, 0, 0, 0, 0, 0, 0, 0, 0, 0, 0, 0, 0, 0, 0, 1, 1, 0, 0, 0, 0, 0, 0, 0, 0, 0, 0, 0, 1, 0, 1, 0, 0, 0, 0, 0, 1, 0, 0, 0, 0, 0, 0, 0])
_uv = me_cube_005.uv_layers.new(name='UVMap')
_uv.uv.foreach_set('vector', [0.375, 0.7754, 0.625, 0.7754, 0.625, 0.9746, 0.375, 0.9746, 0.375, 0.5108, 0.625, 0.5117, 0.625, 0.7383, 0.375, 0.7392, 0.8413, 0.7322, 0.8354, 0.7349, 0.8354, 0.7349, 0.8413, 0.7322, 0.375, 0.01085, 0.625, 0.0117, 0.625, 0.2383, 0.375, 0.2392, 0.375, 0.2754, 0.625, 0.2754, 0.625, 0.4746, 0.375, 0.4746, 0.375, 0.0, 0.625, 0.0, 0.625, 0.0117, 0.375, 0.01085, 0.625, 0.2754, 0.375, 0.2754, 0.375, 0.2392, 0.625, 0.2383, 0.625, 0.5117, 0.375, 0.5108, 0.375, 0.4746, 0.625, 0.4746, 0.625, 0.7754, 0.375, 0.7754, 0.375, 0.7392, 0.625, 0.7383, 0.125, 0.5108, 0.1504, 0.5, 0.3496, 0.5, 0.375, 0.5108, 0.375, 0.7392, 0.3496, 0.75, 0.1504, 0.75, 0.125, 0.7392, 0.8354, 0.7349, 0.8413, 0.7322, 0.875, 0.7383, 0.8496, 0.75, 0.8413, 0.5178, 0.8354, 0.5151, 0.8496, 0.5, 0.875, 0.5117, 0.6646, 0.5151, 0.6587, 0.5178, 0.625, 0.5117, 0.6504, 0.5, 0.6587, 0.7322, 0.6646, 0.7349, 0.6504, 0.75, 0.625, 0.7383, 0.8413, 0.7322, 0.8413, 0.5178, 0.875, 0.5117, 0.875, 0.7383, 0.6646, 0.7349, 0.8354, 0.7349, 0.8496, 0.75, 0.6504, 0.75, 0.6587, 0.5178, 0.6587, 0.7322, 0.625, 0.7383, 0.625, 0.5117, 0.8354, 0.5151, 0.6646, 0.5151, 0.6504, 0.5, 0.8496, 0.5, 0.6587, 0.7322, 0.6587, 0.5178, 0.6587, 0.5178, 0.6587, 0.7322, 0.6646, 0.5151, 0.8354, 0.5151, 0.8354, 0.5151, 0.6646, 0.5151, 0.8354, 0.7349, 0.6646, 0.7349, 0.6646, 0.7349, 0.8354, 0.7349, 0.6646, 0.7349, 0.6587, 0.7322, 0.6587, 0.7322, 0.6646, 0.7349, 0.8354, 0.5151, 0.8413, 0.5178, 0.8413, 0.5178, 0.8354, 0.5151, 0.6587, 0.7254, 0.6587, 0.5246, 0.6587, 0.5246, 0.6587, 0.7254, 0.6587, 0.5246, 0.6587, 0.7254, 0.6587, 0.7254, 0.6587, 0.5246, 0.6587, 0.5178, 0.6646, 0.5151, 0.6646, 0.5151, 0.6587, 0.5178, 0.8413, 0.7322, 0.8413, 0.7322, 0.8413, 0.7322, 0.8413, 0.7322, 0.8413, 0.5178, 0.8413, 0.7322, 0.8413, 0.7322, 0.8413, 0.5178, 0.6587, 0.5178, 0.6646, 0.5151, 0.6646, 0.5151, 0.6587, 0.5178, 0.8413, 0.7322, 0.8354, 0.7349, 0.8354, 0.7349, 0.8413, 0.7322, 0.6646, 0.5151, 0.8354, 0.5151, 0.8354, 0.5151, 0.6646, 0.5151, 0.8354, 0.7349, 0.6646, 0.7349, 0.6646, 0.7349, 0.8354, 0.7349, 0.6646, 0.7349, 0.6587, 0.7322, 0.6587, 0.7322, 0.6646, 0.7349, 0.8354, 0.5151, 0.8413, 0.5178, 0.8413, 0.5178, 0.8354, 0.5151, 0.6587, 0.7322, 0.6587, 0.7322, 0.6587, 0.7322, 0.6587, 0.7322, 0.8413, 0.5178, 0.8413, 0.5178, 0.8413, 0.5178, 0.8413, 0.5178, 0.8504, 0.7349, 0.6496, 0.7349, 0.6496, 0.7349, 0.8504, 0.7349, 0.6587, 0.5178, 0.6587, 0.5178, 0.6587, 0.5178, 0.6587, 0.5178, 0.6587, 0.5178, 0.6587, 0.5178, 0.6587, 0.5178, 0.6587, 0.5178, 0.6587, 0.7322, 0.6587, 0.5178, 0.6587, 0.5178, 0.6587, 0.7322, 0.6587, 0.7322, 0.6587, 0.7322, 0.6587, 0.7322, 0.6587, 0.7322, 0.6786, 0.5151, 0.8214, 0.5151, 0.8214, 0.5151, 0.6786, 0.5151, 0.8071, 0.5151, 0.6929, 0.5151, 0.6929, 0.5151, 0.8071, 0.5151, 0.6587, 0.7322, 0.6587, 0.5178, 0.6587, 0.5178, 0.6587, 0.7322, 0.8413, 0.5178, 0.8413, 0.7322, 0.8413, 0.7322, 0.8413, 0.5178, 0.8413, 0.5178, 0.8413, 0.7322, 0.8413, 0.7322, 0.8413, 0.5178, 0.6587, 0.5178, 0.6587, 0.5178, 0.6587, 0.5178, 0.6587, 0.5178, 0.8214, 0.7349, 0.6786, 0.7349, 0.6786, 0.7349, 0.8214, 0.7349, 0.8413, 0.5113, 0.8413, 0.7387, 0.8413, 0.7387, 0.8413, 0.5113, 0.8413, 0.7322, 0.8413, 0.7322, 0.8413, 0.7322, 0.8413, 0.7322, 0.6587, 0.5178, 0.6587, 0.5178, 0.6587, 0.5178, 0.6587, 0.5178, 0.6929, 0.7349, 0.8071, 0.7349, 0.8071, 0.7349, 0.6929, 0.7349, 0.6496, 0.7349, 0.6587, 0.7387, 0.6587, 0.7387, 0.6496, 0.7349, 0.6587, 0.5178, 0.6587, 0.7322, 0.6587, 0.7322, 0.6587, 0.5178, 0.6587, 0.7322, 0.6929, 0.7349, 0.6929, 0.7349, 0.6587, 0.7322, 0.8413, 0.5178, 0.8413, 0.5178, 0.8413, 0.5178, 0.8413, 0.5178, 0.6786, 0.7349, 0.6587, 0.7322, 0.6587, 0.7322, 0.6786, 0.7349, 0.6587, 0.5113, 0.6496, 0.5151, 0.6496, 0.5151, 0.6587, 0.5113, 0.8354, 0.7349, 0.8413, 0.7322, 0.8413, 0.7322, 0.8354, 0.7349, 0.8354, 0.5151, 0.8413, 0.5178, 0.8413, 0.5178, 0.8354, 0.5151, 0.8354, 0.7349, 0.8354, 0.7349, 0.8354, 0.7349, 0.8354, 0.7349, 0.8413, 0.7322, 0.8354, 0.7349, 0.8354, 0.7349, 0.8413, 0.7322, 0.6646, 0.5151, 0.8354, 0.5151, 0.8354, 0.5151, 0.6646, 0.5151, 0.8354, 0.7349, 0.6646, 0.7349, 0.6646, 0.7349, 0.8354, 0.7349, 0.6646, 0.5151, 0.6646, 0.5151, 0.6646, 0.5151, 0.6646, 0.5151, 0.8354, 0.5151, 0.8413, 0.5178, 0.8413, 0.5178, 0.8354, 0.5151, 0.6587, 0.5178, 0.6646, 0.5151, 0.6646, 0.5151, 0.6587, 0.5178, 0.8413, 0.7322, 0.8354, 0.7349, 0.8354, 0.7349, 0.8413, 0.7322, 0.6646, 0.7349, 0.6587, 0.7322, 0.6587, 0.7322, 0.6646, 0.7349, 0.6646, 0.7349, 0.6646, 0.7349, 0.6646, 0.7349, 0.6646, 0.7349, 0.6587, 0.5178, 0.6646, 0.5151, 0.6646, 0.5151, 0.6587, 0.5178, 0.8413, 0.5178, 0.8354, 0.5151, 0.8354, 0.5151, 0.8413, 0.5178, 0.8354, 0.5151, 0.8354, 0.5151, 0.8354, 0.5151, 0.8354, 0.5151, 0.6646, 0.7349, 0.6587, 0.7322, 0.6587, 0.7322, 0.6646, 0.7349, 0.6646, 0.5151, 0.6587, 0.5178, 0.6587, 0.5178, 0.6646, 0.5151, 0.6587, 0.7322, 0.6646, 0.7349, 0.6646, 0.7349, 0.6587, 0.7322, 0.8413, 0.7322, 0.8413, 0.5178, 0.8413, 0.5178, 0.8413, 0.7322, 0.6587, 0.7322, 0.6587, 0.7322, 0.6587, 0.7322, 0.6587, 0.7322, 0.6587, 0.5178, 0.6786, 0.5151, 0.6786, 0.5151, 0.6587, 0.5178, 0.6929, 0.5151, 0.6587, 0.5178, 0.6587, 0.5178, 0.6929, 0.5151, 0.8413, 0.5178, 0.8413, 0.5178, 0.8413, 0.5178, 0.8413, 0.5178, 0.8413, 0.7322, 0.8413, 0.7322, 0.8413, 0.7322, 0.8413, 0.7322, 0.8504, 0.7349, 0.8413, 0.7387, 0.8413, 0.7322, 0.8354, 0.7349, 0.8413, 0.5113, 0.8504, 0.5151, 0.8354, 0.5151, 0.8413, 0.5178, 0.6496, 0.5151, 0.6587, 0.5113, 0.6587, 0.5178, 0.6646, 0.5151, 0.6587, 0.7387, 0.6496, 0.7349, 0.6646, 0.7349, 0.6587, 0.7322, 0.8413, 0.7387, 0.8413, 0.5113, 0.8413, 0.5178, 0.8413, 0.7322, 0.6496, 0.7349, 0.8504, 0.7349, 0.8354, 0.7349, 0.6646, 0.7349, 0.6587, 0.5113, 0.6587, 0.7387, 0.6587, 0.7322, 0.6587, 0.5178, 0.8504, 0.5151, 0.6496, 0.5151, 0.6646, 0.5151, 0.8354, 0.5151, 0.6587, 0.7322, 0.6587, 0.7322, 0.6587, 0.7322, 0.6587, 0.7322, 0.8413, 0.5178, 0.8413, 0.7322, 0.8413, 0.7322, 0.8413, 0.5178, 0.6587, 0.7322, 0.6587, 0.5178, 0.6587, 0.5178, 0.6587, 0.7322, 0.8413, 0.7322, 0.8413, 0.7322, 0.8413, 0.7322, 0.8413, 0.7322, 0.6587, 0.5178, 0.6587, 0.5178, 0.6587, 0.5178, 0.6587, 0.5178, 0.8413, 0.5178, 0.8413, 0.5178, 0.8413, 0.5178, 0.8413, 0.5178, 0.8413, 0.7322, 0.8071, 0.7349, 0.8354, 0.7349, 0.8413, 0.7322, 0.8071, 0.5151, 0.8413, 0.5178, 0.8413, 0.5178, 0.8354, 0.5151, 0.6587, 0.5178, 0.6929, 0.5151, 0.6646, 0.5151, 0.6587, 0.5178, 0.6929, 0.7349, 0.6587, 0.7322, 0.6587, 0.7322, 0.6646, 0.7349, 0.8071, 0.7349, 0.6929, 0.7349, 0.6646, 0.7349, 0.8354, 0.7349, 0.6929, 0.5151, 0.8071, 0.5151, 0.8354, 0.5151, 0.6646, 0.5151, 0.8413, 0.7322, 0.8413, 0.7322, 0.8413, 0.7322, 0.8413, 0.7322, 0.8413, 0.5178, 0.8413, 0.5178, 0.8413, 0.5178, 0.8413, 0.5178, 0.6587, 0.5178, 0.6587, 0.5178, 0.6587, 0.5178, 0.6587, 0.5178, 0.6587, 0.7322, 0.6587, 0.7322, 0.6587, 0.7322, 0.6587, 0.7322, 0.8413, 0.5178, 0.8413, 0.5178, 0.8413, 0.5178, 0.8413, 0.5178, 0.6496, 0.7349, 0.6587, 0.7387, 0.6587, 0.7322, 0.6929, 0.7349, 0.6587, 0.5113, 0.6496, 0.5151, 0.6929, 0.5151, 0.6587, 0.5178, 0.8413, 0.7322, 0.8413, 0.7322, 0.8413, 0.7322, 0.8413, 0.7322, 0.8504, 0.5151, 0.8413, 0.5113, 0.8413, 0.5178, 0.8071, 0.5151, 0.6587, 0.5178, 0.6587, 0.5178, 0.6587, 0.5178, 0.6587, 0.5178, 0.8413, 0.7387, 0.8504, 0.7349, 0.8071, 0.7349, 0.8413, 0.7322, 0.6496, 0.5151, 0.8504, 0.5151, 0.8071, 0.5151, 0.6929, 0.5151, 0.8413, 0.5113, 0.8413, 0.7387, 0.8413, 0.7322, 0.8413, 0.5178, 0.6587, 0.7387, 0.6587, 0.5113, 0.6587, 0.5178, 0.6587, 0.7322, 0.6587, 0.7322, 0.6587, 0.7322, 0.6587, 0.7322, 0.6587, 0.7322, 0.8504, 0.7349, 0.6496, 0.7349, 0.6929, 0.7349, 0.8071, 0.7349, 0.8413, 0.7322, 0.8413, 0.7322, 0.8413, 0.7322, 0.8413, 0.7322, 0.8413, 0.5178, 0.8413, 0.5178, 0.8413, 0.5178, 0.8413, 0.5178, 0.6587, 0.7387, 0.6587, 0.5113, 0.6587, 0.5113, 0.6587, 0.7387, 0.8413, 0.5178, 0.8413, 0.5178, 0.8413, 0.5178, 0.8413, 0.5178, 0.8071, 0.7349, 0.8413, 0.7322, 0.8413, 0.7322, 0.8071, 0.7349, 0.6496, 0.5151, 0.8504, 0.5151, 0.8504, 0.5151, 0.6496, 0.5151, 0.6587, 0.5178, 0.6587, 0.5178, 0.6587, 0.5178, 0.6587, 0.5178, 0.8413, 0.7387, 0.8504, 0.7349, 0.8504, 0.7349, 0.8413, 0.7387, 0.8413, 0.5178, 0.8071, 0.5151, 0.8071, 0.5151, 0.8413, 0.5178, 0.6587, 0.7322, 0.6587, 0.7322, 0.6587, 0.7322, 0.6587, 0.7322, 0.6587, 0.7322, 0.6587, 0.7322, 0.6587, 0.7322, 0.6587, 0.7322, 0.8504, 0.5151, 0.8413, 0.5113, 0.8413, 0.5113, 0.8504, 0.5151, 0.8413, 0.7254, 0.8413, 0.5246, 0.8413, 0.5178, 0.8413, 0.7322, 0.6587, 0.5246, 0.6587, 0.7254, 0.6587, 0.7322, 0.6587, 0.5178, 0.8413, 0.5246, 0.8413, 0.7254, 0.8413, 0.7322, 0.8413, 0.5178, 0.6587, 0.7254, 0.6587, 0.5246, 0.6587, 0.5178, 0.6587, 0.7322, 0.8413, 0.7254, 0.8413, 0.7254, 0.8413, 0.7322, 0.8413, 0.7322, 0.6587, 0.7254, 0.6587, 0.7254, 0.6587, 0.7322, 0.6587, 0.7322, 0.8413, 0.5246, 0.8413, 0.5246, 0.8413, 0.5178, 0.8413, 0.5178, 0.6587, 0.5246, 0.6587, 0.5246, 0.6587, 0.5178, 0.6587, 0.5178, 0.6587, 0.7254, 0.6587, 0.5246, 0.6587, 0.5246, 0.6587, 0.7254, 0.8413, 0.5246, 0.8413, 0.7254, 0.8413, 0.7254, 0.8413, 0.5246, 0.8413, 0.5246, 0.8413, 0.5246, 0.8413, 0.5246, 0.8413, 0.5246, 0.8413, 0.7254, 0.8413, 0.7254, 0.8413, 0.7254, 0.8413, 0.7254, 0.8413, 0.7254, 0.8413, 0.5246, 0.8413, 0.5246, 0.8413, 0.7254, 0.8413, 0.5246, 0.8413, 0.7254, 0.8413, 0.7254, 0.8413, 0.5246, 0.6587, 0.5246, 0.6587, 0.5246, 0.6587, 0.5246, 0.6587, 0.5246, 0.6587, 0.7254, 0.6587, 0.7254, 0.6587, 0.7254, 0.6587, 0.7254, 0.8413, 0.7322, 0.8413, 0.7322, 0.8413, 0.7322, 0.8413, 0.7322, 0.6587, 0.7322, 0.6587, 0.7322, 0.6587, 0.7322, 0.6587, 0.7322, 0.6587, 0.5178, 0.6587, 0.5178, 0.6587, 0.5178, 0.6587, 0.5178, 0.8413, 0.7322, 0.8413, 0.5178, 0.8413, 0.5178, 0.8413, 0.7322, 0.6587, 0.5178, 0.6587, 0.7322, 0.6587, 0.7322, 0.6587, 0.5178, 0.8413, 0.5178, 0.8413, 0.5178, 0.8413, 0.5178, 0.8413, 0.5178, 0.8214, 0.7349, 0.8413, 0.7322, 0.8413, 0.7322, 0.8354, 0.7349, 0.8413, 0.5178, 0.8214, 0.5151, 0.8354, 0.5151, 0.8413, 0.5178, 0.6786, 0.5151, 0.6587, 0.5178, 0.6587, 0.5178, 0.6646, 0.5151, 0.6587, 0.7322, 0.6786, 0.7349, 0.6646, 0.7349, 0.6587, 0.7322, 0.6786, 0.7349, 0.8214, 0.7349, 0.8354, 0.7349, 0.6646, 0.7349, 0.8214, 0.5151, 0.6786, 0.5151, 0.6646, 0.5151, 0.8354, 0.5151, 0.6587, 0.5178, 0.6587, 0.5178, 0.6587, 0.5178, 0.6587, 0.5178, 0.6587, 0.7322, 0.6587, 0.7322, 0.6587, 0.7322, 0.6587, 0.7322, 0.8413, 0.7322, 0.8413, 0.7322, 0.8413, 0.7322, 0.8413, 0.7322, 0.8413, 0.5178, 0.8413, 0.5178, 0.8413, 0.5178, 0.8413, 0.5178, 0.6587, 0.5178, 0.6646, 0.5151, 0.8354, 0.5151, 0.8413, 0.5178, 0.8413, 0.7322, 0.8354, 0.7349, 0.6646, 0.7349, 0.6587, 0.7322, 0.6646, 0.5151, 0.6587, 0.5178, 0.6587, 0.5178, 0.6786, 0.5151, 0.6587, 0.5178, 0.6587, 0.7322, 0.6587, 0.7322, 0.6587, 0.5178, 0.8413, 0.5178, 0.8413, 0.5178, 0.8413, 0.5178, 0.8413, 0.5178, 0.8413, 0.5178, 0.8354, 0.5151, 0.8214, 0.5151, 0.8413, 0.5178, 0.6587, 0.5178, 0.6587, 0.5178, 0.6587, 0.5178, 0.6587, 0.5178, 0.8354, 0.7349, 0.8413, 0.7322, 0.8413, 0.7322, 0.8214, 0.7349, 0.8354, 0.5151, 0.6646, 0.5151, 0.6786, 0.5151, 0.8214, 0.5151, 0.8413, 0.7322, 0.8413, 0.5178, 0.8413, 0.5178, 0.8413, 0.7322, 0.6587, 0.7322, 0.6587, 0.7322, 0.6587, 0.7322, 0.6587, 0.7322, 0.6587, 0.7322, 0.6646, 0.7349, 0.6786, 0.7349, 0.6587, 0.7322, 0.8413, 0.7322, 0.8413, 0.7322, 0.8413, 0.7322, 0.8413, 0.7322, 0.6646, 0.7349, 0.8354, 0.7349, 0.8214, 0.7349, 0.6786, 0.7349, 0.8413, 0.7322, 0.8214, 0.7349, 0.8214, 0.7349, 0.8413, 0.7322, 0.8413, 0.7322, 0.8413, 0.7322, 0.8413, 0.7322, 0.8413, 0.7322, 0.8214, 0.5151, 0.8413, 0.5178, 0.8413, 0.5178, 0.8214, 0.5151])
me_cube_005.materials.append(mat_material_005)
me_cube_005.materials.append(mat_material_025)
me_cube_005.update()

# ---- objects
ob_gaspumpcover_lod0 = bpy.data.objects.new('GasPumpCover_LOD0', me_cube_003)
ob_gaspumpcover_lod1 = bpy.data.objects.new('GasPumpCover_LOD1', me_cube_004)
ob_gaspumpcover_lod2 = bpy.data.objects.new('GasPumpCover_LOD2', me_cube_005)

# ---- transforms, parenting, visibility, modifiers, constraints
ob_gaspumpcover_lod0.location = (0.0, 4.4, 0.0)
_m = ob_gaspumpcover_lod0.modifiers.new('Decimate', 'DECIMATE')
ob_gaspumpcover_lod1.location = (0.0, 4.4, 0.0)
_m = ob_gaspumpcover_lod1.modifiers.new('Decimate', 'DECIMATE')
_m.ratio = 0.4558
ob_gaspumpcover_lod2.location = (0.0, 4.4, 0.0)
_m = ob_gaspumpcover_lod2.modifiers.new('Decimate', 'DECIMATE')
_m.ratio = 0.2245

# ---- collection membership
col_collection.objects.link(ob_gaspumpcover_lod0)
col_collection.objects.link(ob_gaspumpcover_lod1)
col_collection.objects.link(ob_gaspumpcover_lod2)

# ---- scene / render settings (as saved in the file)
scene.frame_start = 1; scene.frame_end = 250; scene.frame_set(1)
scene.render.engine = 'BLENDER_EEVEE_NEXT'
scene.cycles.use_denoising = False
scene.cycles.samples = 128
scene.cycles.sampling_pattern = 'TABULATED_SOBOL'
scene.cycles.use_adaptive_sampling = False
scene.cycles.use_light_tree = False
scene.view_settings.view_transform = 'Filmic'
bpy.context.view_layer.update()

# ---- added for rendering (the .blend has no active camera and no usable light): camera, sun
cam_auto = bpy.data.cameras.new('AutoCamera')
cam_auto.lens = 50.0
cam_auto.sensor_width = 36.0
cam_auto.clip_end = 1000.0
ob_auto_camera = bpy.data.objects.new('AutoCamera', cam_auto)
scene.collection.objects.link(ob_auto_camera)
ob_auto_camera.location = (21.7247, -21.6693, 20.4682)
ob_auto_camera.rotation_euler = (1.09748, -7.21219e-08, 0.694738)
scene.camera = ob_auto_camera
light_auto_sun = bpy.data.lights.new('AutoSun', 'SUN')
light_auto_sun.energy = 3.0
light_auto_sun.angle = 0.0523599
ob_auto_sun = bpy.data.objects.new('AutoSun', light_auto_sun)
scene.collection.objects.link(ob_auto_sun)
ob_auto_sun.rotation_euler = (0.872665, 0.174533, 0.523599)
bpy.context.view_layer.update()
